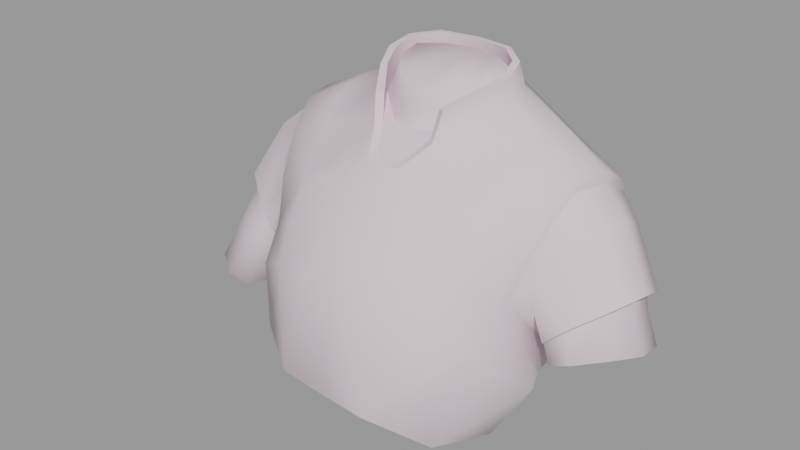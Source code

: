 # Source: heavygib006.blend  (saved by Blender 2.92.15; exported with 4.5.12 LTS)
import bpy
from mathutils import Matrix  # noqa: F401  (used for matrix-valued properties, if any)

bpy.ops.wm.read_factory_settings(use_empty=True)
scene = bpy.context.scene
scene.name = 'heavygib006.qc'

# ---- materials (node trees are filled in below, after node groups)
mat_hvyweapon_red_gib = bpy.data.materials.new('hvyweapon_red_gib')
mat_hvyweapon_red_gib.use_transparent_shadow = False
mat_hvyweapon_red_gib.diffuse_color = (0.7304, 0.6094, 0.6638, 1.0)
mat_phy = bpy.data.materials.new('  phy')
mat_phy.use_transparent_shadow = False
mat_phy.diffuse_color = (0.9277, 0.7669, 0.9546, 1.0)

# ---- material node trees

# ---- meshes
me_heavygib006_reference = bpy.data.meshes.new('heavygib006_reference')
me_heavygib006_reference.from_pydata([(-2.551, 0.8714, 65.89), (-2.728, -0.1122, 63.55), (-2.222, 0.2879, 63.64), (-3.088, 0.5092, 65.86), (0.01794, 1.317, 66.16), (-2.23, 2.375, 66.28), (0.01641, 1.191, 65.68), (-1.917, 1.169, 63.91), (0.01049, 0.3348, 63.78), (0.01263, 0.8395, 64.48), (-0.9624, 1.256, 64.56), (-1.99, 1.824, 65.34), (-3.381, 3.611, 66.73), (-4.059, 4.381, 66.99), (-3.612, 3.158, 65.84), (-4.519, 5.399, 67.31), (-5.038, 4.978, 65.81), (-5.074, 6.409, 66.41), (-4.239, 6.733, 67.81), (-3.168, 8.247, 66.51), (-2.46, 7.872, 67.91), (0.01688, 8.679, 66.38), (0.02229, 8.117, 68.02), (-4.244, 3.155, 64.91), (4.273, 3.237, 67.11), (5.647, 5.031, 67.72), (4.989, 5.061, 67.74), (4.824, 3.018, 66.98), (3.123, 0.5107, 65.84), (2.585, 0.8726, 65.88), (-5.137, 6.865, 68.36), (-5.602, 5.028, 67.76), (-4.945, 5.058, 67.78), (-4.683, 6.566, 68.42), (-3.221, 8.409, 68.66), (-3.032, 7.944, 68.67), (0.02386, 9.06, 68.58), (0.02407, 8.589, 68.6), (3.269, 8.411, 68.64), (3.081, 7.946, 68.65), (5.184, 6.867, 68.33), (4.731, 6.569, 68.39), (-4.784, 3.016, 67.01), (-4.232, 3.234, 67.14), (-12.22, 0.1547, 46.52), (-10.92, -1.842, 54.26), (-12.04, 0.9492, 47.52), (-2.453, -6.419, 56.69), (-2.566, -3.65, 60.48), (-7.065, -3.075, 59.34), (-6.518, -5.801, 56.05), (-10.43, -2.971, 54.21), (-6.106, -7.246, 53.58), (-10.26, -4.821, 51.32), (-8.983, -5.938, 46.48), (-11.55, -0.9206, 56.87), (-11.17, -1.543, 57.41), (-12.27, 0.926, 59.79), (-11.98, 0.7556, 60.62), (-12.76, 3.015, 61.61), (-12.63, 3.15, 62.35), (-13.5, 5.764, 61.64), (-13.37, 6.02, 62.44), (-9.067, 4.284, 64.22), (-9.61, 6.756, 64.27), (-5.848, 5.099, 66.03), (-5.63, 7.038, 66.45), (-4.99, 2.934, 65.18), (-8.513, 2.183, 63.57), (-7.886, 0.1919, 62.33), (-1.462, -2.249, 61.97), (0.004626, -2.594, 61.74), (0.001325, -3.717, 60.63), (1.472, -2.248, 61.96), (2.568, -3.648, 60.46), (2.748, -0.1109, 63.53), (7.898, 0.1957, 62.28), (8.532, 2.187, 63.52), (5.019, 2.936, 65.15), (5.881, 5.102, 65.99), (7.059, -3.071, 59.3), (12.76, 3.021, 61.53), (13.5, 5.77, 61.56), (13.37, 6.026, 62.36), (12.64, 3.157, 62.27), (9.631, 6.761, 64.21), (9.089, 4.288, 64.16), (5.665, 7.041, 66.41), (11.98, 0.7614, 60.54), (11.15, -1.538, 57.34), (6.492, -5.798, 56.01), (2.431, -6.417, 56.68), (-0.01017, -6.572, 56.85), (10.39, -2.966, 54.15), (2.507, -8.127, 54.32), (-0.01759, -8.108, 54.44), (-2.543, -8.128, 54.33), (12.26, 0.9319, 59.71), (11.53, -0.915, 56.79), (10.88, -1.837, 54.19), (11.95, 0.955, 47.45), (12.13, 0.1606, 46.45), (10.21, -4.816, 51.26), (6.064, -7.244, 53.54), (4.4, -9.995, 46.02), (0.8262, -10.02, 46.31), (-3.797, -9.5, 46.23), (9.48, -8.323, 44.94), (10.36, -2.445, 43.12), (-12.6, 2.746, 48.58), (-12.9, 2.595, 49.16), (-12.96, 7.225, 48.67), (-13.27, 9.318, 53.71), (-14.63, 8.415, 50.71), (-12.26, 7.879, 49.19), (-12.31, 1.656, 48.14), (-10.31, 8.17, 50.58), (-10.19, 5.934, 48.67), (-15.09, 8.224, 58.19), (-13.5, 8.595, 60.03), (-11.94, 9.844, 55.43), (-12.06, -0.4788, 55.69), (-12.46, -0.7442, 53.52), (-13.39, -0.952, 51.63), (-14.99, -0.6303, 53.13), (-13.35, 0.767, 57.9), (-15.04, 2.487, 59.67), (-15.84, 4.917, 59.7), (-17.92, 6.846, 54.12), (-17.54, 1.17, 54.91), (-18.6, 3.645, 55.38), (17.27, 6.493, 53.54), (17.58, 6.337, 52.47), (14.54, 8.164, 50.61), (17.93, 3.263, 53.61), (17.93, 3.443, 54.68), (16.83, 1.314, 54.23), (13.52, 6.009, 47.86), (12.93, 2.707, 49.24), (13.01, 6.981, 48.64), (13.36, 2.459, 48.49), (13.42, -0.8256, 51.52), (14.06, -1.072, 50.06), (14.92, -0.3594, 52.86), (15.83, -1.163, 50.83), (18.12, 0.6021, 51.32), (19.3, 2.699, 51.12), (18.8, 5.855, 50.2), (15.44, 7.459, 48.68), (2.02, 1.825, 65.33), (3.42, 3.612, 66.71), (3.645, 3.16, 65.82), (4.098, 4.383, 66.96), (2.266, 2.376, 66.26), (3.203, 8.249, 66.49), (2.504, 7.873, 67.9), (5.109, 6.412, 66.38), (4.283, 6.736, 67.79), (5.069, 4.98, 65.78), (4.56, 5.401, 67.28), (4.271, 3.157, 64.88), (1.938, 1.17, 63.9), (0.988, 1.256, 64.56), (4.283, 8.336, 66.61), (11.9, 9.85, 55.36), (10.24, 8.175, 50.52), (9.783, 8.976, 50.16), (11.59, 10.36, 55.73), (13.49, 8.601, 59.94), (13.27, 9.185, 60.43), (8.813, 9.761, 62.61), (4.392, 9.723, 63.27), (2.607, 8.889, 66.32), (0.01555, 9.125, 66.0), (0.008023, 9.763, 63.72), (-2.573, 8.888, 66.34), (-4.378, 9.721, 63.3), (-3.816, 10.8, 59.16), (-7.872, 10.98, 57.52), (-3.407, 9.614, 52.65), (-13.28, 9.178, 60.51), (-8.803, 9.757, 62.67), (-4.247, 8.334, 66.64), (-11.62, 10.36, 55.8), (-9.853, 8.971, 50.22), (-6.535, 9.462, 51.43), (-9.701, 6.155, 48.03), (-3.743, 7.414, 49.07), (-3.53, 4.075, 43.28), (-9.298, 3.717, 44.04), (-0.05668, 4.416, 43.26), (6.472, 9.465, 51.39), (7.847, 10.98, 57.47), (3.802, 10.8, 59.14), (-0.003908, 10.35, 60.07), (-0.02308, 9.271, 54.04), (-0.03229, 8.427, 51.12), (3.417, 4.077, 43.26), (3.665, 7.416, 49.05), (9.048, 2.914, 42.66), (9.618, 6.16, 47.97), (10.11, 5.938, 48.6), (3.352, 9.616, 52.63), (2.242, 0.2889, 63.62), (0.01015, 0.05665, 63.65), (1.202, -1.554, 62.25), (0.005683, -1.96, 62.11), (-1.19, -1.554, 62.25), (12.53, 2.752, 48.5), (12.23, 1.662, 48.06), (13.33, 0.7735, 57.81), (15.03, 2.494, 59.57), (12.03, -0.473, 55.61), (12.42, -0.7382, 53.44), (12.83, 2.602, 49.08), (13.33, -0.9455, 51.55), (14.95, -0.6231, 53.03), (17.5, 1.179, 54.8), (15.84, 4.925, 59.6), (18.57, 3.654, 55.26), (15.07, 8.231, 58.1), (17.87, 6.855, 54.0), (13.23, 9.324, 53.62), (14.57, 8.422, 50.62), (12.18, 7.885, 49.11), (12.88, 7.231, 48.58), (-14.61, 8.14, 50.71), (-13.6, 6.002, 47.95), (-15.52, 7.452, 48.78), (-13.09, 6.959, 48.73), (-14.13, -1.079, 50.15), (-17.89, -2.184, 46.44), (-16.1, -1.71, 45.69), (-15.89, -1.17, 50.93), (-19.95, -0.8175, 47.0), (-18.18, 0.5933, 51.44), (-19.36, 2.69, 51.24), (-20.8, 1.873, 47.22), (-20.59, 4.208, 46.68), (-18.87, 5.846, 50.33), (-17.26, 5.739, 45.11), (-15.12, 4.378, 45.25), (-17.64, 6.329, 52.59), (-17.97, 3.254, 53.73), (-16.87, 1.305, 54.34), (-14.97, -0.3666, 52.96), (-13.48, -0.8321, 51.6), (-13.01, 2.7, 49.32), (-13.44, 2.452, 48.58), (-15.07, 1.044, 45.71), (-17.32, 6.483, 53.65), (-17.97, 3.435, 54.79)], [], [(0, 1, 2), (0, 3, 1), (4, 5, 6), (7, 8, 9), (7, 9, 10), (6, 10, 9), (6, 11, 10), (11, 6, 5), (11, 5, 12), (13, 11, 12), (13, 14, 11), (15, 14, 13), (15, 16, 14), (15, 17, 16), (15, 18, 17), (18, 19, 17), (18, 20, 19), (20, 21, 19), (20, 22, 21), (10, 11, 7), (7, 11, 14), (14, 23, 7), (23, 14, 16), (24, 25, 26), (24, 27, 25), (24, 28, 27), (24, 29, 28), (30, 31, 32), (30, 32, 33), (34, 30, 33), (34, 33, 35), (36, 34, 35), (36, 35, 37), (37, 38, 36), (37, 39, 38), (39, 40, 38), (39, 41, 40), (41, 25, 40), (41, 26, 25), (42, 3, 0), (42, 0, 43), (32, 42, 43), (32, 31, 42), (44, 45, 46), (47, 48, 49), (47, 49, 50), (51, 50, 49), (51, 52, 50), (51, 53, 52), (52, 53, 54), (53, 44, 54), (44, 53, 51), (44, 51, 45), (55, 45, 51), (55, 51, 56), (56, 57, 55), (56, 58, 57), (59, 57, 58), (59, 58, 60), (60, 61, 59), (60, 62, 61), (63, 62, 60), (63, 64, 62), (65, 64, 63), (65, 66, 64), (58, 56, 49), (51, 49, 56), (67, 65, 63), (67, 63, 68), (60, 68, 63), (60, 58, 68), (69, 68, 58), (58, 49, 69), (49, 1, 69), (49, 48, 1), (48, 70, 1), (71, 70, 48), (71, 48, 72), (72, 73, 71), (72, 74, 73), (75, 73, 74), (76, 75, 74), (75, 76, 77), (75, 77, 78), (77, 79, 78), (67, 69, 1), (67, 68, 69), (76, 74, 80), (81, 82, 83), (81, 83, 84), (84, 83, 85), (84, 85, 86), (86, 85, 87), (86, 87, 79), (77, 86, 79), (86, 77, 88), (88, 77, 76), (76, 89, 88), (76, 80, 89), (89, 80, 90), (90, 80, 74), (90, 74, 91), (72, 91, 74), (72, 92, 91), (48, 92, 72), (48, 47, 92), (86, 88, 84), (89, 90, 93), (90, 91, 94), (92, 94, 91), (92, 95, 94), (47, 95, 92), (47, 96, 95), (52, 96, 47), (52, 47, 50), (84, 97, 81), (84, 88, 97), (98, 97, 88), (98, 88, 89), (89, 99, 98), (89, 93, 99), (100, 99, 93), (100, 93, 101), (93, 102, 101), (90, 102, 93), (90, 103, 102), (90, 94, 103), (103, 94, 104), (95, 104, 94), (95, 105, 104), (96, 105, 95), (96, 106, 105), (106, 96, 52), (52, 54, 106), (101, 107, 108), (101, 102, 107), (102, 104, 107), (102, 103, 104), (109, 110, 111), (112, 111, 113), (112, 114, 111), (109, 111, 114), (114, 115, 109), (114, 116, 115), (46, 115, 116), (46, 116, 117), (118, 61, 119), (120, 118, 119), (120, 112, 118), (116, 112, 120), (116, 114, 112), (121, 45, 55), (122, 45, 121), (115, 45, 122), (115, 122, 109), (110, 109, 122), (110, 122, 123), (121, 123, 122), (121, 124, 123), (121, 125, 124), (126, 124, 125), (126, 125, 57), (126, 57, 59), (61, 126, 59), (61, 127, 126), (118, 127, 61), (127, 118, 128), (118, 113, 128), (118, 112, 113), (55, 125, 121), (55, 57, 125), (46, 45, 115), (126, 129, 124), (126, 130, 129), (126, 127, 130), (127, 128, 130), (131, 132, 133), (131, 134, 132), (131, 135, 134), (135, 136, 134), (137, 138, 139), (137, 140, 138), (140, 141, 138), (140, 142, 141), (142, 143, 141), (142, 144, 143), (144, 136, 143), (144, 145, 136), (145, 134, 136), (145, 146, 134), (146, 132, 134), (146, 147, 132), (147, 133, 132), (147, 148, 133), (148, 139, 133), (148, 137, 139), (9, 149, 6), (150, 151, 152), (150, 149, 151), (153, 149, 150), (153, 6, 149), (6, 153, 4), (154, 21, 22), (154, 22, 155), (156, 154, 155), (156, 155, 157), (158, 156, 157), (158, 157, 159), (152, 158, 159), (152, 151, 158), (158, 151, 160), (161, 160, 151), (151, 149, 161), (161, 149, 162), (9, 162, 149), (162, 9, 8), (162, 8, 161), (85, 163, 87), (164, 165, 166), (164, 166, 167), (168, 164, 167), (168, 167, 169), (82, 168, 169), (82, 169, 83), (83, 169, 170), (83, 170, 85), (85, 170, 163), (171, 163, 170), (171, 172, 163), (171, 173, 172), (171, 174, 173), (175, 173, 174), (175, 174, 176), (177, 176, 174), (178, 176, 177), (179, 178, 177), (167, 170, 169), (64, 180, 62), (64, 181, 180), (180, 181, 178), (178, 181, 176), (181, 182, 176), (182, 175, 176), (66, 181, 64), (66, 182, 181), (62, 119, 61), (62, 180, 119), (180, 120, 119), (180, 183, 120), (180, 178, 183), (178, 184, 183), (178, 185, 184), (185, 186, 184), (179, 185, 178), (187, 185, 179), (185, 187, 186), (188, 186, 187), (188, 189, 186), (186, 189, 44), (46, 186, 44), (46, 117, 186), (184, 186, 117), (184, 117, 116), (183, 184, 116), (183, 116, 120), (190, 188, 187), (167, 166, 191), (167, 191, 192), (167, 192, 170), (193, 170, 192), (193, 171, 170), (194, 171, 193), (194, 174, 171), (177, 174, 194), (194, 179, 177), (194, 195, 179), (187, 179, 195), (187, 195, 196), (190, 187, 196), (196, 197, 190), (196, 198, 197), (198, 199, 197), (198, 200, 199), (101, 199, 200), (101, 200, 201), (101, 201, 100), (101, 108, 199), (193, 195, 194), (193, 202, 195), (196, 195, 202), (196, 202, 198), (202, 191, 198), (166, 198, 191), (166, 200, 198), (165, 200, 166), (165, 201, 200), (193, 191, 202), (193, 192, 191), (105, 107, 104), (105, 108, 107), (105, 199, 108), (105, 197, 199), (105, 190, 197), (105, 188, 190), (105, 189, 188), (105, 44, 189), (105, 54, 44), (105, 106, 54), (203, 28, 29), (203, 75, 28), (21, 39, 37), (21, 154, 39), (154, 41, 39), (154, 156, 41), (156, 26, 41), (156, 158, 26), (158, 24, 26), (158, 160, 24), (160, 29, 24), (160, 203, 29), (37, 19, 21), (37, 35, 19), (35, 17, 19), (35, 33, 17), (33, 16, 17), (33, 32, 16), (32, 23, 16), (32, 43, 23), (43, 2, 23), (43, 0, 2), (7, 204, 8), (7, 2, 204), (23, 2, 7), (161, 203, 160), (8, 203, 161), (8, 204, 203), (204, 205, 203), (204, 206, 205), (2, 206, 204), (2, 207, 206), (208, 99, 209), (209, 99, 100), (81, 210, 211), (81, 97, 210), (212, 210, 97), (212, 97, 98), (98, 99, 212), (212, 99, 213), (208, 213, 99), (213, 208, 214), (213, 214, 215), (213, 215, 216), (213, 216, 212), (216, 210, 212), (210, 216, 217), (210, 217, 211), (217, 218, 211), (81, 211, 218), (81, 218, 82), (168, 82, 218), (217, 219, 218), (219, 220, 218), (219, 221, 220), (168, 218, 220), (168, 220, 222), (221, 222, 220), (221, 223, 222), (223, 224, 222), (223, 225, 224), (224, 225, 214), (224, 214, 208), (208, 165, 224), (208, 209, 165), (201, 165, 209), (201, 209, 100), (168, 222, 164), (164, 222, 224), (164, 224, 165), (225, 138, 214), (225, 139, 138), (225, 133, 139), (225, 223, 133), (223, 131, 133), (223, 221, 131), (221, 135, 131), (221, 219, 135), (219, 136, 135), (219, 217, 136), (217, 143, 136), (217, 216, 143), (215, 143, 216), (215, 141, 143), (215, 138, 141), (215, 214, 138), (226, 227, 228), (226, 229, 227), (230, 231, 232), (230, 233, 231), (234, 231, 233), (234, 233, 235), (236, 234, 235), (236, 237, 234), (236, 238, 237), (236, 239, 238), (228, 238, 239), (228, 240, 238), (240, 228, 227), (240, 227, 241), (242, 226, 228), (242, 228, 239), (243, 242, 239), (243, 239, 236), (244, 243, 236), (244, 236, 235), (245, 244, 235), (245, 235, 233), (246, 245, 233), (246, 233, 230), (247, 246, 230), (247, 230, 248), (229, 247, 248), (229, 248, 227), (241, 227, 248), (241, 248, 249), (230, 249, 248), (230, 232, 249), (226, 242, 250), (242, 251, 250), (242, 243, 251), (243, 244, 251), (70, 2, 1), (70, 207, 2), (207, 70, 71), (207, 71, 206), (206, 71, 73), (206, 73, 205), (75, 205, 73), (75, 203, 205), (4, 12, 5), (4, 22, 12), (153, 22, 4), (153, 155, 22), (153, 150, 155), (152, 155, 150), (152, 157, 155), (152, 159, 157), (20, 12, 22), (18, 12, 20), (18, 13, 12), (18, 15, 13), (246, 247, 110), (246, 110, 123), (124, 246, 123), (124, 245, 246), (244, 245, 124), (244, 124, 129), (251, 244, 129), (251, 129, 130), (250, 251, 130), (250, 130, 128), (110, 247, 229), (110, 229, 111), (229, 113, 111), (229, 226, 113), (226, 128, 113), (226, 250, 128), (238, 234, 237), (238, 231, 234), (238, 232, 231), (238, 249, 232), (238, 241, 249), (238, 240, 241), (42, 31, 65), (42, 65, 67), (3, 42, 67), (3, 67, 1), (75, 27, 28), (75, 78, 27), (78, 25, 27), (78, 79, 25), (79, 40, 25), (79, 87, 40), (87, 38, 40), (87, 163, 38), (163, 172, 38), (172, 36, 38), (172, 173, 36), (34, 36, 173), (34, 173, 175), (34, 175, 182), (30, 34, 182), (30, 182, 66), (31, 30, 66), (31, 66, 65), (147, 137, 148), (147, 140, 137), (147, 142, 140), (147, 144, 142), (147, 145, 144), (147, 146, 145)])
me_heavygib006_reference.polygons.foreach_set('use_smooth', [True] * 500)
_k = set([(0, 2), (0, 3), (0, 43), (1, 3), (1, 70), (2, 23), (2, 207), (3, 42), (7, 8), (7, 23), (8, 161), (16, 17), (16, 23), (17, 19), (19, 21), (21, 154), (24, 26), (24, 29), (25, 27), (25, 40), (26, 41), (27, 28), (28, 29), (28, 75), (29, 203), (30, 31), (30, 34), (31, 42), (32, 33), (32, 43), (33, 35), (34, 36), (35, 37), (36, 38), (37, 39), (38, 40), (39, 41), (45, 46), (45, 55), (46, 117), (55, 57), (57, 59), (59, 61), (61, 119), (70, 71), (71, 73), (73, 75), (81, 82), (81, 97), (82, 168), (97, 98), (98, 99), (99, 100), (100, 201), (110, 111), (110, 123), (111, 113), (113, 128), (116, 117), (116, 120), (119, 120), (123, 124), (124, 129), (128, 130), (129, 130), (131, 133), (131, 135), (133, 139), (135, 136), (136, 143), (138, 139), (138, 141), (141, 143), (154, 156), (156, 158), (158, 160), (160, 161), (160, 203), (164, 165), (164, 168), (165, 201), (203, 205), (205, 206), (206, 207), (214, 215), (214, 225), (215, 216), (216, 217), (217, 219), (219, 221), (221, 223), (223, 225), (226, 229), (226, 250), (229, 247), (244, 245), (244, 251), (245, 246), (246, 247), (250, 251)])
me_heavygib006_reference.attributes.new('sharp_edge', 'BOOLEAN', 'EDGE').data.foreach_set('value', [ (min(e.vertices), max(e.vertices)) in _k for e in me_heavygib006_reference.edges])
_uv = me_heavygib006_reference.uv_layers.new(name='UVMap')
_uv.uv.foreach_set('vector', [0.2193, 0.5346, 0.2118, 0.5619, 0.2094, 0.5553, 0.2193, 0.5346, 0.2224, 0.54, 0.2118, 0.5619, 0.5885, 0.6149, 0.5682, 0.6425, 0.5867, 0.6054, 0.5639, 0.5853, 0.581, 0.5616, 0.5828, 0.58, 0.5639, 0.5853, 0.5828, 0.58, 0.5741, 0.5916, 0.5867, 0.6054, 0.5741, 0.5916, 0.5828, 0.58, 0.5867, 0.6054, 0.5679, 0.6184, 0.5741, 0.5916, 0.5679, 0.6184, 0.5867, 0.6054, 0.5682, 0.6425, 0.5679, 0.6184, 0.5682, 0.6425, 0.5565, 0.6708, 0.5479, 0.6912, 0.5679, 0.6184, 0.5565, 0.6708, 0.5479, 0.6912, 0.5523, 0.6513, 0.5679, 0.6184, 0.5356, 0.7077, 0.5523, 0.6513, 0.5479, 0.6912, 0.5356, 0.7077, 0.5337, 0.6783, 0.5523, 0.6513, 0.5356, 0.7077, 0.5219, 0.6938, 0.5337, 0.6783, 0.5356, 0.7077, 0.5224, 0.7313, 0.5219, 0.6938, 0.5224, 0.7313, 0.4986, 0.7262, 0.5219, 0.6938, 0.5224, 0.7313, 0.5053, 0.7603, 0.4986, 0.7262, 0.5053, 0.7603, 0.4732, 0.7679, 0.4986, 0.7262, 0.5053, 0.7603, 0.4846, 0.7972, 0.4732, 0.7679, 0.5741, 0.5916, 0.5679, 0.6184, 0.5639, 0.5853, 0.5639, 0.5853, 0.5679, 0.6184, 0.5523, 0.6513, 0.5523, 0.6513, 0.5435, 0.6379, 0.5639, 0.5853, 0.5435, 0.6379, 0.5523, 0.6513, 0.5337, 0.6783, 0.37, 0.5375, 0.3558, 0.5475, 0.3569, 0.538, 0.37, 0.5375, 0.3705, 0.5443, 0.3558, 0.5475, 0.37, 0.5375, 0.3909, 0.5374, 0.3705, 0.5443, 0.37, 0.5375, 0.3891, 0.5287, 0.3909, 0.5374, 0.2708, 0.5522, 0.2576, 0.5491, 0.2591, 0.5416, 0.2708, 0.5522, 0.2591, 0.5416, 0.2708, 0.5455, 0.2866, 0.554, 0.2708, 0.5522, 0.2708, 0.5455, 0.2866, 0.554, 0.2708, 0.5455, 0.2856, 0.5476, 0.3067, 0.5558, 0.2866, 0.554, 0.2856, 0.5476, 0.3067, 0.5558, 0.2856, 0.5476, 0.3067, 0.5494, 0.3067, 0.5494, 0.3269, 0.5533, 0.3067, 0.5558, 0.3067, 0.5494, 0.3277, 0.547, 0.3269, 0.5533, 0.3277, 0.547, 0.3426, 0.5511, 0.3269, 0.5533, 0.3277, 0.547, 0.3425, 0.5443, 0.3426, 0.5511, 0.3425, 0.5443, 0.3558, 0.5475, 0.3426, 0.5511, 0.3425, 0.5443, 0.3542, 0.5401, 0.3558, 0.5475, 0.2428, 0.5463, 0.2224, 0.54, 0.2241, 0.5313, 0.2428, 0.5463, 0.2241, 0.5313, 0.2433, 0.5395, 0.2564, 0.5395, 0.2428, 0.5463, 0.2433, 0.5395, 0.2564, 0.5395, 0.2576, 0.5491, 0.2428, 0.5463, 0.2191, 0.1641, 0.2527, 0.2363, 0.2179, 0.1799, 0.3156, 0.2334, 0.3143, 0.2882, 0.2867, 0.2791, 0.3156, 0.2334, 0.2867, 0.2791, 0.2913, 0.2301, 0.26, 0.2294, 0.2913, 0.2301, 0.2867, 0.2791, 0.26, 0.2294, 0.2937, 0.1967, 0.2913, 0.2301, 0.26, 0.2294, 0.262, 0.1874, 0.2937, 0.1967, 0.2937, 0.1967, 0.262, 0.1874, 0.2668, 0.1293, 0.262, 0.1874, 0.2191, 0.1641, 0.2668, 0.1293, 0.2191, 0.1641, 0.262, 0.1874, 0.26, 0.2294, 0.2191, 0.1641, 0.26, 0.2294, 0.2527, 0.2363, 0.253, 0.2699, 0.2527, 0.2363, 0.26, 0.2294, 0.253, 0.2699, 0.26, 0.2294, 0.2584, 0.2718, 0.2584, 0.2718, 0.2501, 0.3122, 0.253, 0.2699, 0.2584, 0.2718, 0.2541, 0.3188, 0.2501, 0.3122, 0.2459, 0.3464, 0.2501, 0.3122, 0.2541, 0.3188, 0.2459, 0.3464, 0.2541, 0.3188, 0.2487, 0.3534, 0.2487, 0.3534, 0.2352, 0.3771, 0.2459, 0.3464, 0.2487, 0.3534, 0.2387, 0.3846, 0.2352, 0.3771, 0.2684, 0.3819, 0.2387, 0.3846, 0.2487, 0.3534, 0.2684, 0.3819, 0.2603, 0.4098, 0.2387, 0.3846, 0.2871, 0.4061, 0.2603, 0.4098, 0.2684, 0.3819, 0.2871, 0.4061, 0.2849, 0.4304, 0.2603, 0.4098, 0.2541, 0.3188, 0.2584, 0.2718, 0.2867, 0.2791, 0.26, 0.2294, 0.2867, 0.2791, 0.2584, 0.2718, 0.2946, 0.3798, 0.2871, 0.4061, 0.2684, 0.3819, 0.2946, 0.3798, 0.2684, 0.3819, 0.2746, 0.357, 0.2487, 0.3534, 0.2746, 0.357, 0.2684, 0.3819, 0.2487, 0.3534, 0.2541, 0.3188, 0.2746, 0.357, 0.2796, 0.3302, 0.2746, 0.357, 0.2541, 0.3188, 0.2541, 0.3188, 0.2867, 0.2791, 0.2796, 0.3302, 0.2867, 0.2791, 0.3107, 0.3423, 0.2796, 0.3302, 0.2867, 0.2791, 0.3143, 0.2882, 0.3107, 0.3423, 0.3143, 0.2882, 0.3207, 0.3126, 0.3107, 0.3423, 0.3295, 0.3079, 0.3207, 0.3126, 0.3143, 0.2882, 0.3295, 0.3079, 0.3143, 0.2882, 0.3296, 0.2895, 0.3296, 0.2895, 0.3382, 0.3128, 0.3295, 0.3079, 0.3296, 0.2895, 0.3449, 0.2886, 0.3382, 0.3128, 0.3482, 0.3428, 0.3382, 0.3128, 0.3449, 0.2886, 0.3794, 0.3314, 0.3482, 0.3428, 0.3449, 0.2886, 0.3482, 0.3428, 0.3794, 0.3314, 0.3843, 0.3584, 0.3482, 0.3428, 0.3843, 0.3584, 0.3642, 0.3809, 0.3843, 0.3584, 0.3717, 0.4073, 0.3642, 0.3809, 0.2946, 0.3798, 0.2796, 0.3302, 0.3107, 0.3423, 0.2946, 0.3798, 0.2746, 0.357, 0.2796, 0.3302, 0.3794, 0.3314, 0.3449, 0.2886, 0.3725, 0.2802, 0.4131, 0.3481, 0.4237, 0.3789, 0.4202, 0.3864, 0.4131, 0.3481, 0.4202, 0.3864, 0.4103, 0.3551, 0.4103, 0.3551, 0.4202, 0.3864, 0.3985, 0.4113, 0.4103, 0.3551, 0.3985, 0.4113, 0.3905, 0.3834, 0.3905, 0.3834, 0.3985, 0.4113, 0.3739, 0.4317, 0.3905, 0.3834, 0.3739, 0.4317, 0.3717, 0.4073, 0.3843, 0.3584, 0.3905, 0.3834, 0.3717, 0.4073, 0.3905, 0.3834, 0.3843, 0.3584, 0.4049, 0.3204, 0.4049, 0.3204, 0.3843, 0.3584, 0.3794, 0.3314, 0.3794, 0.3314, 0.4009, 0.2735, 0.4049, 0.3204, 0.3794, 0.3314, 0.3725, 0.2802, 0.4009, 0.2735, 0.4009, 0.2735, 0.3725, 0.2802, 0.3682, 0.2311, 0.3682, 0.2311, 0.3725, 0.2802, 0.3449, 0.2886, 0.3682, 0.2311, 0.3449, 0.2886, 0.3439, 0.2338, 0.3296, 0.2895, 0.3439, 0.2338, 0.3449, 0.2886, 0.3296, 0.2895, 0.3297, 0.2344, 0.3439, 0.2338, 0.3143, 0.2882, 0.3297, 0.2344, 0.3296, 0.2895, 0.3143, 0.2882, 0.3156, 0.2334, 0.3297, 0.2344, 0.3905, 0.3834, 0.4049, 0.3204, 0.4103, 0.3551, 0.4009, 0.2735, 0.3682, 0.2311, 0.3995, 0.2311, 0.3682, 0.2311, 0.3439, 0.2338, 0.3442, 0.2003, 0.3297, 0.2344, 0.3442, 0.2003, 0.3439, 0.2338, 0.3297, 0.2344, 0.3298, 0.2013, 0.3442, 0.2003, 0.3156, 0.2334, 0.3298, 0.2013, 0.3297, 0.2344, 0.3156, 0.2334, 0.3154, 0.1999, 0.3298, 0.2013, 0.2937, 0.1967, 0.3154, 0.1999, 0.3156, 0.2334, 0.2937, 0.1967, 0.3156, 0.2334, 0.2913, 0.2301, 0.4103, 0.3551, 0.409, 0.3139, 0.4131, 0.3481, 0.4103, 0.3551, 0.4049, 0.3204, 0.409, 0.3139, 0.4063, 0.2717, 0.409, 0.3139, 0.4049, 0.3204, 0.4063, 0.2717, 0.4049, 0.3204, 0.4009, 0.2735, 0.4009, 0.2735, 0.4067, 0.2382, 0.4063, 0.2717, 0.4009, 0.2735, 0.3995, 0.2311, 0.4067, 0.2382, 0.442, 0.1829, 0.4067, 0.2382, 0.3995, 0.2311, 0.442, 0.1829, 0.3995, 0.2311, 0.4408, 0.1671, 0.3995, 0.2311, 0.3978, 0.1891, 0.4408, 0.1671, 0.3682, 0.2311, 0.3978, 0.1891, 0.3995, 0.2311, 0.3682, 0.2311, 0.366, 0.1976, 0.3978, 0.1891, 0.3682, 0.2311, 0.3442, 0.2003, 0.366, 0.1976, 0.366, 0.1976, 0.3442, 0.2003, 0.357, 0.102, 0.3298, 0.2013, 0.357, 0.102, 0.3442, 0.2003, 0.3298, 0.2013, 0.3302, 0.1032, 0.357, 0.102, 0.3154, 0.1999, 0.3302, 0.1032, 0.3298, 0.2013, 0.3154, 0.1999, 0.3033, 0.1013, 0.3302, 0.1032, 0.3033, 0.1013, 0.3154, 0.1999, 0.2937, 0.1967, 0.2937, 0.1967, 0.2668, 0.1293, 0.3033, 0.1013, 0.4408, 0.1671, 0.3912, 0.1022, 0.4371, 0.1084, 0.4408, 0.1671, 0.3978, 0.1891, 0.3912, 0.1022, 0.3978, 0.1891, 0.357, 0.102, 0.3912, 0.1022, 0.3978, 0.1891, 0.366, 0.1976, 0.357, 0.102, 0.6831, 0.5248, 0.6816, 0.5157, 0.716, 0.5092, 0.7524, 0.5225, 0.716, 0.5092, 0.7339, 0.4952, 0.7524, 0.5225, 0.7201, 0.5217, 0.716, 0.5092, 0.6831, 0.5248, 0.716, 0.5092, 0.7201, 0.5217, 0.7201, 0.5217, 0.6749, 0.5333, 0.6831, 0.5248, 0.7201, 0.5217, 0.7264, 0.5511, 0.6749, 0.5333, 0.6691, 0.5401, 0.6749, 0.5333, 0.7264, 0.5511, 0.6691, 0.5401, 0.7264, 0.5511, 0.7069, 0.562, 0.7844, 0.502, 0.8167, 0.492, 0.7963, 0.5233, 0.7628, 0.5445, 0.7844, 0.502, 0.7963, 0.5233, 0.7628, 0.5445, 0.7524, 0.5225, 0.7844, 0.502, 0.7264, 0.5511, 0.7524, 0.5225, 0.7628, 0.5445, 0.7264, 0.5511, 0.7201, 0.5217, 0.7524, 0.5225, 0.8245, 0.3584, 0.8327, 0.3358, 0.8329, 0.3691, 0.8165, 0.3333, 0.8327, 0.3358, 0.8245, 0.3584, 0.814, 0.2483, 0.8327, 0.3358, 0.8165, 0.3333, 0.814, 0.2483, 0.8165, 0.3333, 0.8084, 0.25, 0.8046, 0.2497, 0.8084, 0.25, 0.8165, 0.3333, 0.8046, 0.2497, 0.8165, 0.3333, 0.8066, 0.3129, 0.8245, 0.3584, 0.8066, 0.3129, 0.8165, 0.3333, 0.8245, 0.3584, 0.7998, 0.3402, 0.8066, 0.3129, 0.8245, 0.3584, 0.8215, 0.3959, 0.7998, 0.3402, 0.8142, 0.4335, 0.7998, 0.3402, 0.8215, 0.3959, 0.8142, 0.4335, 0.8215, 0.3959, 0.8333, 0.4149, 0.8142, 0.4335, 0.8333, 0.4149, 0.8306, 0.4549, 0.8167, 0.492, 0.8142, 0.4335, 0.8306, 0.4549, 0.8167, 0.492, 0.8027, 0.4623, 0.8142, 0.4335, 0.7844, 0.502, 0.8027, 0.4623, 0.8167, 0.492, 0.8027, 0.4623, 0.7844, 0.502, 0.7598, 0.4516, 0.7844, 0.502, 0.7339, 0.4952, 0.7598, 0.4516, 0.7844, 0.502, 0.7524, 0.5225, 0.7339, 0.4952, 0.8329, 0.3691, 0.8215, 0.3959, 0.8245, 0.3584, 0.8329, 0.3691, 0.8333, 0.4149, 0.8215, 0.3959, 0.8178, 0.2372, 0.8327, 0.3358, 0.814, 0.2483, 0.8142, 0.4335, 0.7874, 0.3815, 0.7998, 0.3402, 0.8142, 0.4335, 0.7765, 0.414, 0.7874, 0.3815, 0.8142, 0.4335, 0.8027, 0.4623, 0.7765, 0.414, 0.8027, 0.4623, 0.7598, 0.4516, 0.7765, 0.414, 0.8906, 0.9974, 0.8915, 0.9846, 0.9156, 0.9872, 0.8906, 0.9974, 0.8705, 0.9846, 0.8915, 0.9846, 0.8906, 0.9974, 0.8701, 0.9979, 0.8705, 0.9846, 0.8701, 0.9979, 0.8574, 0.9909, 0.8705, 0.9846, 0.7889, 0.9611, 0.8097, 0.9662, 0.7849, 0.9733, 0.7889, 0.9611, 0.8098, 0.9568, 0.8097, 0.9662, 0.8098, 0.9568, 0.8332, 0.9738, 0.8097, 0.9662, 0.8098, 0.9568, 0.8326, 0.956, 0.8332, 0.9738, 0.8326, 0.956, 0.8433, 0.981, 0.8332, 0.9738, 0.8326, 0.956, 0.8428, 0.9532, 0.8433, 0.981, 0.8428, 0.9532, 0.8574, 0.9909, 0.8433, 0.981, 0.8428, 0.9532, 0.8585, 0.9509, 0.8574, 0.9909, 0.8585, 0.9509, 0.8705, 0.9846, 0.8574, 0.9909, 0.8585, 0.9509, 0.8721, 0.9504, 0.8705, 0.9846, 0.8721, 0.9504, 0.8915, 0.9846, 0.8705, 0.9846, 0.8721, 0.9504, 0.8922, 0.9545, 0.8915, 0.9846, 0.8922, 0.9545, 0.9156, 0.9872, 0.8915, 0.9846, 0.8922, 0.9545, 0.9153, 0.9617, 0.9156, 0.9872, 0.9153, 0.9617, 0.9298, 0.9692, 0.9156, 0.9872, 0.9153, 0.9617, 0.9304, 0.9536, 0.9298, 0.9692, 0.6712, 0.58, 0.6862, 0.6184, 0.6673, 0.6054, 0.6976, 0.6708, 0.7018, 0.6513, 0.7062, 0.6912, 0.6976, 0.6708, 0.6862, 0.6184, 0.7018, 0.6513, 0.6859, 0.6425, 0.6862, 0.6184, 0.6976, 0.6708, 0.6859, 0.6425, 0.6673, 0.6054, 0.6862, 0.6184, 0.6673, 0.6054, 0.6859, 0.6425, 0.6655, 0.6149, 0.7554, 0.7262, 0.7809, 0.7679, 0.7694, 0.7972, 0.7554, 0.7262, 0.7694, 0.7972, 0.7488, 0.7603, 0.7321, 0.6938, 0.7554, 0.7262, 0.7488, 0.7603, 0.7321, 0.6938, 0.7488, 0.7603, 0.7316, 0.7313, 0.7203, 0.6783, 0.7321, 0.6938, 0.7316, 0.7313, 0.7203, 0.6783, 0.7316, 0.7313, 0.7185, 0.7077, 0.7062, 0.6912, 0.7203, 0.6783, 0.7185, 0.7077, 0.7062, 0.6912, 0.7018, 0.6513, 0.7203, 0.6783, 0.7203, 0.6783, 0.7018, 0.6513, 0.7106, 0.6379, 0.6901, 0.5853, 0.7106, 0.6379, 0.7018, 0.6513, 0.7018, 0.6513, 0.6862, 0.6184, 0.6901, 0.5853, 0.6901, 0.5853, 0.6862, 0.6184, 0.6799, 0.5916, 0.6712, 0.58, 0.6799, 0.5916, 0.6862, 0.6184, 0.6799, 0.5916, 0.6712, 0.58, 0.6731, 0.5616, 0.6799, 0.5916, 0.6731, 0.5616, 0.6901, 0.5853, 0.03459, 0.4727, 0.07633, 0.4877, 0.06344, 0.4991, 0.02391, 0.3286, 0.03075, 0.2581, 0.03971, 0.2572, 0.02391, 0.3286, 0.03971, 0.2572, 0.02787, 0.3343, 0.01086, 0.3961, 0.02391, 0.3286, 0.02787, 0.3343, 0.01086, 0.3961, 0.02787, 0.3343, 0.01555, 0.4007, 0.001521, 0.4444, 0.01086, 0.3961, 0.01555, 0.4007, 0.001521, 0.4444, 0.01555, 0.4007, 0.006816, 0.4506, 0.006816, 0.4506, 0.01555, 0.4007, 0.04682, 0.4282, 0.006816, 0.4506, 0.04682, 0.4282, 0.03459, 0.4727, 0.03459, 0.4727, 0.04682, 0.4282, 0.07633, 0.4877, 0.07713, 0.4365, 0.07633, 0.4877, 0.04682, 0.4282, 0.07713, 0.4365, 0.08876, 0.4801, 0.07633, 0.4877, 0.07713, 0.4365, 0.1064, 0.4748, 0.08876, 0.4801, 0.07713, 0.4365, 0.1065, 0.4413, 0.1064, 0.4748, 0.1239, 0.4807, 0.1064, 0.4748, 0.1065, 0.4413, 0.1239, 0.4807, 0.1065, 0.4413, 0.136, 0.4375, 0.1327, 0.3786, 0.136, 0.4375, 0.1065, 0.4413, 0.1602, 0.3585, 0.136, 0.4375, 0.1327, 0.3786, 0.1306, 0.29, 0.1602, 0.3585, 0.1327, 0.3786, 0.02787, 0.3343, 0.04682, 0.4282, 0.01555, 0.4007, 0.1781, 0.4753, 0.1978, 0.404, 0.206, 0.4544, 0.1781, 0.4753, 0.1663, 0.4303, 0.1978, 0.404, 0.1978, 0.404, 0.1663, 0.4303, 0.1602, 0.3585, 0.1602, 0.3585, 0.1663, 0.4303, 0.136, 0.4375, 0.1663, 0.4303, 0.1362, 0.4887, 0.136, 0.4375, 0.1362, 0.4887, 0.1239, 0.4807, 0.136, 0.4375, 0.149, 0.5006, 0.1663, 0.4303, 0.1781, 0.4753, 0.149, 0.5006, 0.1362, 0.4887, 0.1663, 0.4303, 0.206, 0.4544, 0.2025, 0.3996, 0.2114, 0.4484, 0.206, 0.4544, 0.1978, 0.404, 0.2025, 0.3996, 0.1978, 0.404, 0.1901, 0.3335, 0.2025, 0.3996, 0.1978, 0.404, 0.1861, 0.3371, 0.1901, 0.3335, 0.1978, 0.404, 0.1602, 0.3585, 0.1861, 0.3371, 0.1602, 0.3585, 0.175, 0.2594, 0.1861, 0.3371, 0.1602, 0.3585, 0.1522, 0.2751, 0.175, 0.2594, 0.1522, 0.2751, 0.1739, 0.2109, 0.175, 0.2594, 0.1306, 0.29, 0.1522, 0.2751, 0.1602, 0.3585, 0.1329, 0.2334, 0.1522, 0.2751, 0.1306, 0.29, 0.1522, 0.2751, 0.1329, 0.2334, 0.1739, 0.2109, 0.1315, 0.143, 0.1739, 0.2109, 0.1329, 0.2334, 0.1315, 0.143, 0.1712, 0.1488, 0.1739, 0.2109, 0.1739, 0.2109, 0.1712, 0.1488, 0.2098, 0.1471, 0.2091, 0.1645, 0.1739, 0.2109, 0.2098, 0.1471, 0.2091, 0.1645, 0.179, 0.2141, 0.1739, 0.2109, 0.175, 0.2594, 0.1739, 0.2109, 0.179, 0.2141, 0.175, 0.2594, 0.179, 0.2141, 0.1819, 0.257, 0.1861, 0.3371, 0.175, 0.2594, 0.1819, 0.257, 0.1861, 0.3371, 0.1819, 0.257, 0.1891, 0.3294, 0.1077, 0.145, 0.1315, 0.143, 0.1329, 0.2334, 0.02787, 0.3343, 0.03971, 0.2572, 0.06236, 0.2736, 0.02787, 0.3343, 0.06236, 0.2736, 0.05357, 0.3566, 0.02787, 0.3343, 0.05357, 0.3566, 0.04682, 0.4282, 0.08095, 0.3777, 0.04682, 0.4282, 0.05357, 0.3566, 0.08095, 0.3777, 0.07713, 0.4365, 0.04682, 0.4282, 0.1068, 0.3897, 0.07713, 0.4365, 0.08095, 0.3777, 0.1068, 0.3897, 0.1065, 0.4413, 0.07713, 0.4365, 0.1327, 0.3786, 0.1065, 0.4413, 0.1068, 0.3897, 0.1068, 0.3897, 0.1306, 0.29, 0.1327, 0.3786, 0.1068, 0.3897, 0.1072, 0.3058, 0.1306, 0.29, 0.1329, 0.2334, 0.1306, 0.29, 0.1072, 0.3058, 0.1329, 0.2334, 0.1072, 0.3058, 0.1073, 0.2639, 0.1077, 0.145, 0.1329, 0.2334, 0.1073, 0.2639, 0.1073, 0.2639, 0.08394, 0.1423, 0.1077, 0.145, 0.1073, 0.2639, 0.08202, 0.2327, 0.08394, 0.1423, 0.08202, 0.2327, 0.04521, 0.1265, 0.08394, 0.1423, 0.08202, 0.2327, 0.04115, 0.2089, 0.04521, 0.1265, 0.005555, 0.1445, 0.04521, 0.1265, 0.04115, 0.2089, 0.005555, 0.1445, 0.04115, 0.2089, 0.03598, 0.2118, 0.005555, 0.1445, 0.03598, 0.2118, 0.005978, 0.162, 0.005555, 0.1445, 0.004749, 0.08452, 0.04521, 0.1265, 0.08095, 0.3777, 0.1072, 0.3058, 0.1068, 0.3897, 0.08095, 0.3777, 0.08385, 0.2892, 0.1072, 0.3058, 0.1073, 0.2639, 0.1072, 0.3058, 0.08385, 0.2892, 0.1073, 0.2639, 0.08385, 0.2892, 0.08202, 0.2327, 0.08385, 0.2892, 0.06236, 0.2736, 0.08202, 0.2327, 0.03971, 0.2572, 0.08202, 0.2327, 0.06236, 0.2736, 0.03971, 0.2572, 0.04115, 0.2089, 0.08202, 0.2327, 0.03284, 0.2525, 0.04115, 0.2089, 0.03971, 0.2572, 0.03284, 0.2525, 0.03598, 0.2118, 0.04115, 0.2089, 0.08095, 0.3777, 0.06236, 0.2736, 0.08385, 0.2892, 0.08095, 0.3777, 0.05357, 0.3566, 0.06236, 0.2736, 0.5816, 0.2349, 0.618, 0.1799, 0.5907, 0.2105, 0.5816, 0.2349, 0.6702, 0.1883, 0.618, 0.1799, 0.5816, 0.2349, 0.7105, 0.2108, 0.6702, 0.1883, 0.5816, 0.2349, 0.7054, 0.2523, 0.7105, 0.2108, 0.5816, 0.2349, 0.7, 0.2768, 0.7054, 0.2523, 0.5816, 0.2349, 0.6892, 0.2996, 0.7, 0.2768, 0.5816, 0.2349, 0.6714, 0.3382, 0.6892, 0.2996, 0.5816, 0.2349, 0.6313, 0.3498, 0.6714, 0.3382, 0.5816, 0.2349, 0.5908, 0.3121, 0.6313, 0.3498, 0.5816, 0.2349, 0.5752, 0.2677, 0.5908, 0.3121, 0.4041, 0.5523, 0.3909, 0.5374, 0.3939, 0.5319, 0.4041, 0.5523, 0.4016, 0.5589, 0.3909, 0.5374, 0.3077, 0.4882, 0.3301, 0.5232, 0.3077, 0.5211, 0.3077, 0.4882, 0.3305, 0.4906, 0.3301, 0.5232, 0.3305, 0.4906, 0.3462, 0.5232, 0.3301, 0.5232, 0.3305, 0.4906, 0.3499, 0.494, 0.3462, 0.5232, 0.3499, 0.494, 0.3587, 0.5178, 0.3462, 0.5232, 0.3499, 0.494, 0.3609, 0.4891, 0.3587, 0.5178, 0.3609, 0.4891, 0.3744, 0.5134, 0.3587, 0.5178, 0.3609, 0.4891, 0.3767, 0.4812, 0.3744, 0.5134, 0.3767, 0.4812, 0.3976, 0.5023, 0.3744, 0.5134, 0.3767, 0.4812, 0.4046, 0.4714, 0.3976, 0.5023, 0.3077, 0.5211, 0.2849, 0.4906, 0.3077, 0.4882, 0.3077, 0.5211, 0.2853, 0.5232, 0.2849, 0.4906, 0.2853, 0.5232, 0.2655, 0.494, 0.2849, 0.4906, 0.2853, 0.5232, 0.2692, 0.5232, 0.2655, 0.494, 0.2692, 0.5232, 0.2545, 0.4891, 0.2655, 0.494, 0.2692, 0.5232, 0.2567, 0.5178, 0.2545, 0.4891, 0.2567, 0.5178, 0.2387, 0.4812, 0.2545, 0.4891, 0.2567, 0.5178, 0.241, 0.5134, 0.2387, 0.4812, 0.241, 0.5134, 0.2107, 0.4714, 0.2387, 0.4812, 0.241, 0.5134, 0.2178, 0.5023, 0.2107, 0.4714, 0.3133, 0.4116, 0.3302, 0.3942, 0.3302, 0.3988, 0.3133, 0.4116, 0.3108, 0.3972, 0.3302, 0.3942, 0.2932, 0.4454, 0.3108, 0.3972, 0.3133, 0.4116, 0.347, 0.4116, 0.3495, 0.3972, 0.3671, 0.4454, 0.3302, 0.3988, 0.3495, 0.3972, 0.347, 0.4116, 0.3302, 0.3988, 0.3302, 0.3942, 0.3495, 0.3972, 0.3302, 0.3942, 0.3406, 0.3625, 0.3495, 0.3972, 0.3302, 0.3942, 0.3302, 0.3563, 0.3406, 0.3625, 0.3108, 0.3972, 0.3302, 0.3563, 0.3302, 0.3942, 0.3108, 0.3972, 0.3197, 0.3625, 0.3302, 0.3563, 0.519, 0.3782, 0.534, 0.4723, 0.5145, 0.3853, 0.5145, 0.3853, 0.534, 0.4723, 0.5079, 0.3834, 0.5791, 0.55, 0.5636, 0.4966, 0.5824, 0.5114, 0.5791, 0.55, 0.5626, 0.5267, 0.5636, 0.4966, 0.5478, 0.4755, 0.5636, 0.4966, 0.5626, 0.5267, 0.5478, 0.4755, 0.5626, 0.5267, 0.546, 0.4951, 0.546, 0.4951, 0.534, 0.4723, 0.5478, 0.4755, 0.5478, 0.4755, 0.534, 0.4723, 0.544, 0.4467, 0.519, 0.3782, 0.544, 0.4467, 0.534, 0.4723, 0.544, 0.4467, 0.519, 0.3782, 0.5214, 0.3725, 0.544, 0.4467, 0.5214, 0.3725, 0.5433, 0.4184, 0.544, 0.4467, 0.5433, 0.4184, 0.5579, 0.4269, 0.544, 0.4467, 0.5579, 0.4269, 0.5478, 0.4755, 0.5579, 0.4269, 0.5636, 0.4966, 0.5478, 0.4755, 0.5636, 0.4966, 0.5579, 0.4269, 0.5815, 0.4367, 0.5636, 0.4966, 0.5815, 0.4367, 0.5824, 0.5114, 0.5815, 0.4367, 0.6007, 0.5141, 0.5824, 0.5114, 0.5791, 0.55, 0.5824, 0.5114, 0.6007, 0.5141, 0.5791, 0.55, 0.6007, 0.5141, 0.6022, 0.5547, 0.6275, 0.546, 0.6022, 0.5547, 0.6007, 0.5141, 0.5815, 0.4367, 0.6008, 0.4428, 0.6007, 0.5141, 0.6008, 0.4428, 0.6277, 0.5141, 0.6007, 0.5141, 0.6008, 0.4428, 0.626, 0.4438, 0.6277, 0.5141, 0.6275, 0.546, 0.6007, 0.5141, 0.6277, 0.5141, 0.6275, 0.546, 0.6277, 0.5141, 0.657, 0.481, 0.626, 0.4438, 0.657, 0.481, 0.6277, 0.5141, 0.626, 0.4438, 0.6595, 0.4353, 0.657, 0.481, 0.6595, 0.4353, 0.6787, 0.433, 0.657, 0.481, 0.6595, 0.4353, 0.6768, 0.4186, 0.6787, 0.433, 0.6787, 0.433, 0.6768, 0.4186, 0.7026, 0.3724, 0.6787, 0.433, 0.7026, 0.3724, 0.7049, 0.3808, 0.7049, 0.3808, 0.6852, 0.4623, 0.6787, 0.433, 0.7049, 0.3808, 0.7136, 0.3745, 0.6852, 0.4623, 0.7024, 0.441, 0.6852, 0.4623, 0.7136, 0.3745, 0.7024, 0.441, 0.7136, 0.3745, 0.72, 0.3706, 0.6275, 0.546, 0.657, 0.481, 0.6581, 0.5112, 0.6581, 0.5112, 0.657, 0.481, 0.6787, 0.433, 0.6581, 0.5112, 0.6787, 0.433, 0.6852, 0.4623, 0.6768, 0.4186, 0.7007, 0.3698, 0.7026, 0.3724, 0.6768, 0.4186, 0.6759, 0.4137, 0.7007, 0.3698, 0.6768, 0.4186, 0.6593, 0.4297, 0.6759, 0.4137, 0.6768, 0.4186, 0.6595, 0.4353, 0.6593, 0.4297, 0.6595, 0.4353, 0.6294, 0.4336, 0.6593, 0.4297, 0.6595, 0.4353, 0.626, 0.4438, 0.6294, 0.4336, 0.626, 0.4438, 0.5989, 0.4318, 0.6242, 0.4326, 0.626, 0.4438, 0.6008, 0.4428, 0.5989, 0.4318, 0.6008, 0.4428, 0.5795, 0.4266, 0.5989, 0.4318, 0.6008, 0.4428, 0.5815, 0.4367, 0.5795, 0.4266, 0.5815, 0.4367, 0.5586, 0.4224, 0.5795, 0.4266, 0.5815, 0.4367, 0.5579, 0.4269, 0.5586, 0.4224, 0.5433, 0.4184, 0.5586, 0.4224, 0.5579, 0.4269, 0.5433, 0.4184, 0.5447, 0.4144, 0.5586, 0.4224, 0.5433, 0.4184, 0.5243, 0.3715, 0.5447, 0.4144, 0.5433, 0.4184, 0.5214, 0.3725, 0.5243, 0.3715, 0.8607, 0.4971, 0.8449, 0.4652, 0.8602, 0.4716, 0.8607, 0.4971, 0.846, 0.4808, 0.8449, 0.4652, 0.9426, 0.4561, 0.9326, 0.3986, 0.9433, 0.4021, 0.9426, 0.4561, 0.9323, 0.4546, 0.9326, 0.3986, 0.9173, 0.3956, 0.9326, 0.3986, 0.9323, 0.4546, 0.9173, 0.3956, 0.9323, 0.4546, 0.9166, 0.454, 0.9031, 0.4551, 0.9173, 0.3956, 0.9166, 0.454, 0.9031, 0.4551, 0.9, 0.405, 0.9173, 0.3956, 0.9031, 0.4551, 0.8836, 0.4123, 0.9, 0.405, 0.9031, 0.4551, 0.8831, 0.4617, 0.8836, 0.4123, 0.8602, 0.4716, 0.8836, 0.4123, 0.8831, 0.4617, 0.8602, 0.4716, 0.8596, 0.4215, 0.8836, 0.4123, 0.8596, 0.4215, 0.8602, 0.4716, 0.8449, 0.4652, 0.8596, 0.4215, 0.8449, 0.4652, 0.8449, 0.4254, 0.8847, 0.4916, 0.8607, 0.4971, 0.8602, 0.4716, 0.8847, 0.4916, 0.8602, 0.4716, 0.8831, 0.4617, 0.9057, 0.4891, 0.8847, 0.4916, 0.8831, 0.4617, 0.9057, 0.4891, 0.8831, 0.4617, 0.9031, 0.4551, 0.9189, 0.4939, 0.9057, 0.4891, 0.9031, 0.4551, 0.9189, 0.4939, 0.9031, 0.4551, 0.9166, 0.454, 0.9327, 0.4824, 0.9189, 0.4939, 0.9166, 0.454, 0.9327, 0.4824, 0.9166, 0.454, 0.9323, 0.4546, 0.9425, 0.474, 0.9327, 0.4824, 0.9323, 0.4546, 0.9425, 0.474, 0.9323, 0.4546, 0.9426, 0.4561, 0.9658, 0.4636, 0.9425, 0.474, 0.9426, 0.4561, 0.9658, 0.4636, 0.9426, 0.4561, 0.9655, 0.4543, 0.9908, 0.4678, 0.9658, 0.4636, 0.9655, 0.4543, 0.9908, 0.4678, 0.9655, 0.4543, 0.9864, 0.4561, 0.9811, 0.4206, 0.9864, 0.4561, 0.9655, 0.4543, 0.9811, 0.4206, 0.9655, 0.4543, 0.9613, 0.4152, 0.9426, 0.4561, 0.9613, 0.4152, 0.9655, 0.4543, 0.9426, 0.4561, 0.9433, 0.4021, 0.9613, 0.4152, 0.8607, 0.4971, 0.8847, 0.4916, 0.886, 0.5042, 0.8847, 0.4916, 0.9064, 0.5023, 0.886, 0.5042, 0.8847, 0.4916, 0.9057, 0.4891, 0.9064, 0.5023, 0.9057, 0.4891, 0.9189, 0.4939, 0.9064, 0.5023, 0.3207, 0.3126, 0.3138, 0.3477, 0.3107, 0.3423, 0.3207, 0.3126, 0.3222, 0.3221, 0.3138, 0.3477, 0.3222, 0.3221, 0.3207, 0.3126, 0.3295, 0.3079, 0.3222, 0.3221, 0.3295, 0.3079, 0.3295, 0.3169, 0.3295, 0.3169, 0.3295, 0.3079, 0.3382, 0.3128, 0.3295, 0.3169, 0.3382, 0.3128, 0.3368, 0.3223, 0.3482, 0.3428, 0.3368, 0.3223, 0.3382, 0.3128, 0.3482, 0.3428, 0.3451, 0.348, 0.3368, 0.3223, 0.6254, 0.597, 0.5863, 0.6263, 0.5996, 0.6101, 0.6254, 0.597, 0.6251, 0.6847, 0.5863, 0.6263, 0.6511, 0.6103, 0.6251, 0.6847, 0.6254, 0.597, 0.6511, 0.6103, 0.6535, 0.6815, 0.6251, 0.6847, 0.6511, 0.6103, 0.6643, 0.6266, 0.6535, 0.6815, 0.672, 0.6366, 0.6535, 0.6815, 0.6643, 0.6266, 0.672, 0.6366, 0.674, 0.6675, 0.6535, 0.6815, 0.672, 0.6366, 0.6772, 0.6499, 0.674, 0.6675, 0.5966, 0.6813, 0.5863, 0.6263, 0.6251, 0.6847, 0.5763, 0.6671, 0.5863, 0.6263, 0.5966, 0.6813, 0.5763, 0.6671, 0.5785, 0.6363, 0.5863, 0.6263, 0.5763, 0.6671, 0.5732, 0.6495, 0.5785, 0.6363, 0.8042, 0.3122, 0.8023, 0.2532, 0.8046, 0.2497, 0.8042, 0.3122, 0.8046, 0.2497, 0.8066, 0.3129, 0.7998, 0.3402, 0.8042, 0.3122, 0.8066, 0.3129, 0.7998, 0.3402, 0.7977, 0.3381, 0.8042, 0.3122, 0.785, 0.3716, 0.7977, 0.3381, 0.7998, 0.3402, 0.785, 0.3716, 0.7998, 0.3402, 0.7874, 0.3815, 0.7738, 0.4037, 0.785, 0.3716, 0.7874, 0.3815, 0.7738, 0.4037, 0.7874, 0.3815, 0.7765, 0.414, 0.7569, 0.4413, 0.7738, 0.4037, 0.7765, 0.414, 0.7569, 0.4413, 0.7765, 0.414, 0.7598, 0.4516, 0.6816, 0.5157, 0.6819, 0.5112, 0.7149, 0.5045, 0.6816, 0.5157, 0.7149, 0.5045, 0.716, 0.5092, 0.7149, 0.5045, 0.7339, 0.4952, 0.716, 0.5092, 0.7149, 0.5045, 0.732, 0.491, 0.7339, 0.4952, 0.732, 0.491, 0.7598, 0.4516, 0.7339, 0.4952, 0.732, 0.491, 0.7537, 0.4497, 0.7598, 0.4516, 0.6108, 0.7275, 0.6619, 0.6663, 0.6378, 0.7096, 0.6108, 0.7275, 0.666, 0.6129, 0.6619, 0.6663, 0.6108, 0.7275, 0.6513, 0.5825, 0.666, 0.6129, 0.6108, 0.7275, 0.618, 0.5915, 0.6513, 0.5825, 0.6108, 0.7275, 0.5818, 0.6243, 0.618, 0.5915, 0.6108, 0.7275, 0.5762, 0.6765, 0.5818, 0.6243, 0.2428, 0.5463, 0.2576, 0.5491, 0.2544, 0.5705, 0.2428, 0.5463, 0.2544, 0.5705, 0.2383, 0.5665, 0.2224, 0.54, 0.2428, 0.5463, 0.2383, 0.5665, 0.2224, 0.54, 0.2383, 0.5665, 0.2118, 0.5619, 0.4016, 0.5589, 0.3705, 0.5443, 0.3909, 0.5374, 0.4016, 0.5589, 0.3753, 0.5644, 0.3705, 0.5443, 0.3753, 0.5644, 0.3558, 0.5475, 0.3705, 0.5443, 0.3753, 0.5644, 0.3592, 0.5689, 0.3558, 0.5475, 0.3592, 0.5689, 0.3426, 0.5511, 0.3558, 0.5475, 0.3592, 0.5689, 0.346, 0.5745, 0.3426, 0.5511, 0.346, 0.5745, 0.3269, 0.5533, 0.3426, 0.5511, 0.346, 0.5745, 0.3338, 0.5774, 0.3269, 0.5533, 0.3338, 0.5774, 0.3228, 0.5826, 0.3269, 0.5533, 0.3228, 0.5826, 0.3067, 0.5558, 0.3269, 0.5533, 0.3228, 0.5826, 0.3068, 0.5872, 0.3067, 0.5558, 0.2866, 0.554, 0.3067, 0.5558, 0.3068, 0.5872, 0.2866, 0.554, 0.3068, 0.5872, 0.2908, 0.5831, 0.2866, 0.554, 0.2908, 0.5831, 0.2798, 0.5782, 0.2708, 0.5522, 0.2866, 0.554, 0.2798, 0.5782, 0.2708, 0.5522, 0.2798, 0.5782, 0.2675, 0.5757, 0.2576, 0.5491, 0.2708, 0.5522, 0.2675, 0.5757, 0.2576, 0.5491, 0.2675, 0.5757, 0.2544, 0.5705, 0.6415, 0.6961, 0.6471, 0.5952, 0.6546, 0.6351, 0.6415, 0.6961, 0.6238, 0.5889, 0.6471, 0.5952, 0.6415, 0.6961, 0.599, 0.6027, 0.6238, 0.5889, 0.6415, 0.6961, 0.5968, 0.6364, 0.599, 0.6027, 0.6415, 0.6961, 0.6068, 0.6807, 0.5968, 0.6364, 0.6415, 0.6961, 0.6201, 0.7031, 0.6068, 0.6807])
me_heavygib006_reference.materials.append(mat_hvyweapon_red_gib)
me_heavygib006_reference.use_remesh_fix_poles = True
me_heavygib006_reference.use_remesh_preserve_attributes = False
me_heavygib006_reference.use_mirror_vertex_groups = False
me_heavygib006_reference.update()
me_heavygib006_reference.normals_split_custom_set([tuple(v) for v in zip(*[iter([0.5419, -0.7889, 0.29, 0.429, -0.6733, 0.6022, 0.429, -0.6733, 0.6022, 0.5419, -0.7889, 0.29, 0.5419, -0.7889, 0.29, 0.429, -0.6733, 0.6022, 0.001308, -0.6981, 0.716, -0.3367, -0.7409, 0.5811, 0.001207, -0.9525, 0.3045, -0.3906, -0.8215, 0.4153, 0.002062, -0.8176, 0.5758, 0.001591, -0.9046, 0.4262, -0.3906, -0.8215, 0.4153, 0.001591, -0.9046, 0.4262, -0.2785, -0.8712, 0.4044, 0.001207, -0.9525, 0.3045, -0.2785, -0.8712, 0.4044, 0.001591, -0.9046, 0.4262, 0.001207, -0.9525, 0.3045, -0.4111, -0.8328, 0.3708, -0.2785, -0.8712, 0.4044, -0.4111, -0.8328, 0.3708, 0.001207, -0.9525, 0.3045, -0.3367, -0.7409, 0.5811, -0.4111, -0.8328, 0.3708, -0.3367, -0.7409, 0.5811, -0.2028, -0.5269, 0.8254, -0.4398, -0.5888, 0.6781, -0.4111, -0.8328, 0.3708, -0.2028, -0.5269, 0.8254, -0.4398, -0.5888, 0.6781, -0.6092, -0.6803, 0.4075, -0.4111, -0.8328, 0.3708, -0.6193, -0.3735, 0.6906, -0.6092, -0.6803, 0.4075, -0.4398, -0.5888, 0.6781, -0.6193, -0.3735, 0.6906, -0.8046, -0.4031, 0.4361, -0.6092, -0.6803, 0.4075, -0.6193, -0.3735, 0.6906, -0.8304, 0.3467, 0.4361, -0.8046, -0.4031, 0.4361, -0.6193, -0.3735, 0.6906, -0.6242, 0.1413, 0.7684, -0.8304, 0.3467, 0.4361, -0.6242, 0.1413, 0.7684, -0.3698, 0.8637, 0.3424, -0.8304, 0.3467, 0.4361, -0.6242, 0.1413, 0.7684, -0.2234, 0.3815, 0.897, -0.3698, 0.8637, 0.3424, -0.2234, 0.3815, 0.897, 0.0008068, 0.948, 0.3182, -0.3698, 0.8637, 0.3424, -0.2234, 0.3815, 0.897, -0.002762, 0.2894, 0.9572, 0.0008068, 0.948, 0.3182, -0.2785, -0.8712, 0.4044, -0.4111, -0.8328, 0.3708, -0.3906, -0.8215, 0.4153, -0.3906, -0.8215, 0.4153, -0.4111, -0.8328, 0.3708, -0.6092, -0.6803, 0.4075, -0.6092, -0.6803, 0.4075, -0.6149, -0.6677, 0.4196, -0.3906, -0.8215, 0.4153, -0.6149, -0.6677, 0.4196, -0.6092, -0.6803, 0.4075, -0.8046, -0.4031, 0.4361, -0.01259, -0.3756, 0.9267, 0.09925, -0.336, 0.9366, 0.09924, -0.336, 0.9366, -0.01259, -0.3756, 0.9267, -0.01262, -0.3756, 0.9267, 0.09925, -0.336, 0.9366, -0.01259, -0.3756, 0.9267, -0.0711, -0.3973, 0.9149, -0.01262, -0.3756, 0.9267, -0.01259, -0.3756, 0.9267, -0.0711, -0.3973, 0.9149, -0.0711, -0.3973, 0.9149, -0.1421, -0.1714, 0.9749, -0.09306, -0.3361, 0.9372, -0.09305, -0.3361, 0.9372, -0.1421, -0.1714, 0.9749, -0.09305, -0.3361, 0.9372, -0.1421, -0.1714, 0.9749, -0.06013, 0.01116, 0.9981, -0.1421, -0.1714, 0.9749, -0.1421, -0.1714, 0.9749, -0.06013, 0.01116, 0.9981, -0.1421, -0.1714, 0.9749, -0.06013, 0.01116, 0.9981, 0.003216, 0.04241, 0.9991, -0.06013, 0.01116, 0.9981, -0.06013, 0.01116, 0.9981, 0.003216, 0.04241, 0.9991, -0.06013, 0.01116, 0.9981, 0.003215, 0.04242, 0.9991, 0.003215, 0.04242, 0.9991, 0.06656, 0.0112, 0.9977, 0.003216, 0.04241, 0.9991, 0.003215, 0.04242, 0.9991, 0.06655, 0.01122, 0.9977, 0.06656, 0.0112, 0.9977, 0.06655, 0.01122, 0.9977, 0.1485, -0.1713, 0.974, 0.06656, 0.0112, 0.9977, 0.06655, 0.01122, 0.9977, 0.1485, -0.1713, 0.974, 0.1485, -0.1713, 0.974, 0.1485, -0.1713, 0.974, 0.09925, -0.336, 0.9366, 0.1485, -0.1713, 0.974, 0.1485, -0.1713, 0.974, 0.09924, -0.336, 0.9366, 0.09925, -0.336, 0.9366, 0.01875, -0.3756, 0.9266, 0.07719, -0.3972, 0.9145, 0.07719, -0.3972, 0.9145, 0.01875, -0.3756, 0.9266, 0.07719, -0.3972, 0.9145, 0.01876, -0.3756, 0.9266, -0.09305, -0.3361, 0.9372, 0.01875, -0.3756, 0.9266, 0.01876, -0.3756, 0.9266, -0.09305, -0.3361, 0.9372, -0.09306, -0.3361, 0.9372, 0.01875, -0.3756, 0.9266, -0.9477, -0.06295, -0.3129, -0.9407, -0.3368, 0.04011, -0.9885, 0.108, -0.1062, -0.1529, -0.8096, 0.5668, -0.154, -0.7246, 0.6717, -0.372, -0.7413, 0.5587, -0.1529, -0.8096, 0.5668, -0.372, -0.7413, 0.5587, -0.4312, -0.7737, 0.4642, -0.8464, -0.4969, 0.1916, -0.4312, -0.7737, 0.4642, -0.372, -0.7413, 0.5587, -0.8464, -0.4969, 0.1916, -0.4415, -0.8474, 0.2949, -0.4312, -0.7737, 0.4642, -0.8464, -0.4969, 0.1916, -0.796, -0.5953, 0.1099, -0.4415, -0.8474, 0.2949, -0.4415, -0.8474, 0.2949, -0.796, -0.5953, 0.1099, -0.6476, -0.6306, -0.4278, -0.796, -0.5953, 0.1099, -0.9477, -0.06295, -0.3129, -0.6476, -0.6306, -0.4278, -0.9477, -0.06295, -0.3129, -0.796, -0.5953, 0.1099, -0.8464, -0.4969, 0.1916, -0.9477, -0.06295, -0.3129, -0.8464, -0.4969, 0.1916, -0.9407, -0.3368, 0.04011, -0.8765, -0.4789, 0.04938, -0.9407, -0.3368, 0.04011, -0.8464, -0.4969, 0.1916, -0.8765, -0.4789, 0.04938, -0.8464, -0.4969, 0.1916, -0.7237, -0.6379, 0.2632, -0.7237, -0.6379, 0.2632, -0.8725, -0.4552, 0.1776, -0.8765, -0.4789, 0.04938, -0.7237, -0.6379, 0.2632, -0.6246, -0.5848, 0.5175, -0.8725, -0.4552, 0.1776, -0.9165, -0.3299, 0.2262, -0.8725, -0.4552, 0.1776, -0.6246, -0.5848, 0.5175, -0.9165, -0.3299, 0.2262, -0.6246, -0.5848, 0.5175, -0.7218, -0.3588, 0.5918, -0.7218, -0.3588, 0.5918, -0.9758, -0.06514, 0.2086, -0.9165, -0.3299, 0.2262, -0.7218, -0.3588, 0.5918, -0.8021, 0.06967, 0.5932, -0.9758, -0.06514, 0.2086, -0.4005, -0.2982, 0.8664, -0.8021, 0.06967, 0.5932, -0.7218, -0.3588, 0.5918, -0.4005, -0.2982, 0.8664, -0.4737, 0.1907, 0.8598, -0.8021, 0.06967, 0.5932, -0.7717, -0.2377, 0.5899, -0.4737, 0.1907, 0.8598, -0.4005, -0.2982, 0.8664, -0.7717, -0.2377, 0.5899, -0.7286, 0.3375, 0.596, -0.4737, 0.1907, 0.8598, -0.6246, -0.5848, 0.5175, -0.7237, -0.6379, 0.2632, -0.372, -0.7413, 0.5587, -0.8464, -0.4969, 0.1916, -0.372, -0.7413, 0.5587, -0.7237, -0.6379, 0.2632, -0.6417, -0.5663, 0.5172, -0.7717, -0.2377, 0.5899, -0.4005, -0.2982, 0.8664, -0.6417, -0.5663, 0.5172, -0.4005, -0.2982, 0.8664, -0.3258, -0.5197, 0.7898, -0.7218, -0.3588, 0.5918, -0.3258, -0.5197, 0.7898, -0.4005, -0.2982, 0.8664, -0.7218, -0.3588, 0.5918, -0.6246, -0.5848, 0.5175, -0.3258, -0.5197, 0.7898, -0.3202, -0.6417, 0.6969, -0.3258, -0.5197, 0.7898, -0.6246, -0.5848, 0.5175, -0.6246, -0.5848, 0.5175, -0.372, -0.7413, 0.5587, -0.3202, -0.6417, 0.6969, -0.372, -0.7413, 0.5587, -0.3869, -0.6771, 0.6259, -0.3202, -0.6417, 0.6969, -0.372, -0.7413, 0.5587, -0.154, -0.7246, 0.6717, -0.3869, -0.6771, 0.6259, -0.154, -0.7246, 0.6717, -0.1154, -0.678, 0.7259, -0.3869, -0.6771, 0.6259, 0.002637, -0.7045, 0.7097, -0.1154, -0.678, 0.7259, -0.154, -0.7246, 0.6717, 0.002637, -0.7045, 0.7097, -0.154, -0.7246, 0.6717, 0.002367, -0.7558, 0.6548, 0.002367, -0.7558, 0.6548, 0.1203, -0.678, 0.7251, 0.002637, -0.7045, 0.7097, 0.002367, -0.7558, 0.6548, 0.1587, -0.7245, 0.6707, 0.1203, -0.678, 0.7251, 0.3912, -0.6769, 0.6235, 0.1203, -0.678, 0.7251, 0.1587, -0.7245, 0.6707, 0.325, -0.6416, 0.6948, 0.3912, -0.6769, 0.6235, 0.1587, -0.7245, 0.6707, 0.3912, -0.6769, 0.6235, 0.325, -0.6416, 0.6948, 0.3311, -0.5196, 0.7877, 0.3912, -0.6769, 0.6235, 0.3311, -0.5196, 0.7877, 0.6453, -0.566, 0.5131, 0.3311, -0.5196, 0.7877, 0.7756, -0.2373, 0.5849, 0.6453, -0.566, 0.5131, -0.6417, -0.5663, 0.5172, -0.3202, -0.6417, 0.6969, -0.3869, -0.6771, 0.6259, -0.6417, -0.5663, 0.5172, -0.3258, -0.5197, 0.7898, -0.3202, -0.6417, 0.6969, 0.325, -0.6416, 0.6948, 0.1587, -0.7245, 0.6707, 0.3759, -0.7411, 0.5563, 0.9181, -0.3295, 0.2203, 0.9772, -0.06469, 0.2022, 0.8058, 0.07006, 0.588, 0.9181, -0.3295, 0.2203, 0.8058, 0.07006, 0.588, 0.7258, -0.3584, 0.5872, 0.7258, -0.3584, 0.5872, 0.8058, 0.07006, 0.588, 0.4791, 0.1909, 0.8567, 0.7258, -0.3584, 0.5872, 0.4791, 0.1909, 0.8567, 0.4062, -0.2979, 0.8638, 0.4062, -0.2979, 0.8638, 0.4791, 0.1909, 0.8567, 0.7323, 0.3378, 0.5913, 0.4062, -0.2979, 0.8638, 0.7323, 0.3378, 0.5913, 0.7756, -0.2373, 0.5849, 0.3311, -0.5196, 0.7877, 0.4062, -0.2979, 0.8638, 0.7756, -0.2373, 0.5849, 0.4062, -0.2979, 0.8638, 0.3311, -0.5196, 0.7877, 0.6282, -0.5846, 0.5134, 0.6282, -0.5846, 0.5134, 0.3311, -0.5196, 0.7877, 0.325, -0.6416, 0.6948, 0.325, -0.6416, 0.6948, 0.7257, -0.6376, 0.2585, 0.6282, -0.5846, 0.5134, 0.325, -0.6416, 0.6948, 0.3759, -0.7411, 0.5563, 0.7257, -0.6376, 0.2585, 0.7257, -0.6376, 0.2585, 0.3759, -0.7411, 0.5563, 0.4345, -0.7735, 0.4615, 0.4345, -0.7735, 0.4615, 0.3759, -0.7411, 0.5563, 0.1587, -0.7245, 0.6707, 0.4345, -0.7735, 0.4615, 0.1587, -0.7245, 0.6707, 0.1569, -0.8095, 0.5658, 0.002367, -0.7558, 0.6548, 0.1569, -0.8095, 0.5658, 0.1587, -0.7245, 0.6707, 0.002367, -0.7558, 0.6548, 0.00209, -0.815, 0.5794, 0.1569, -0.8095, 0.5658, -0.154, -0.7246, 0.6717, 0.00209, -0.815, 0.5794, 0.002367, -0.7558, 0.6548, -0.154, -0.7246, 0.6717, -0.1529, -0.8096, 0.5668, 0.00209, -0.815, 0.5794, 0.4062, -0.2979, 0.8638, 0.6282, -0.5846, 0.5134, 0.7258, -0.3584, 0.5872, 0.7257, -0.6376, 0.2585, 0.4345, -0.7735, 0.4615, 0.8479, -0.4965, 0.1861, 0.4345, -0.7735, 0.4615, 0.1569, -0.8095, 0.5658, 0.1578, -0.902, 0.402, 0.00209, -0.815, 0.5794, 0.1578, -0.902, 0.402, 0.1569, -0.8095, 0.5658, 0.00209, -0.815, 0.5794, -0.01364, -0.9185, 0.3952, 0.1578, -0.902, 0.402, -0.1529, -0.8096, 0.5668, -0.01364, -0.9185, 0.3952, 0.00209, -0.815, 0.5794, -0.1529, -0.8096, 0.5668, -0.1677, -0.9104, 0.3783, -0.01364, -0.9185, 0.3952, -0.4415, -0.8474, 0.2949, -0.1677, -0.9104, 0.3783, -0.1529, -0.8096, 0.5668, -0.4415, -0.8474, 0.2949, -0.1529, -0.8096, 0.5668, -0.4312, -0.7737, 0.4642, 0.7258, -0.3584, 0.5872, 0.8739, -0.4547, 0.172, 0.9181, -0.3295, 0.2203, 0.7258, -0.3584, 0.5872, 0.6282, -0.5846, 0.5134, 0.8739, -0.4547, 0.172, 0.877, -0.4785, 0.04373, 0.8739, -0.4547, 0.172, 0.6282, -0.5846, 0.5134, 0.877, -0.4785, 0.04373, 0.6282, -0.5846, 0.5134, 0.7257, -0.6376, 0.2585, 0.7257, -0.6376, 0.2585, 0.9411, -0.3364, 0.03404, 0.877, -0.4785, 0.04373, 0.7257, -0.6376, 0.2585, 0.8479, -0.4965, 0.1861, 0.9411, -0.3364, 0.03404, 0.9877, 0.1085, -0.1126, 0.9411, -0.3364, 0.03404, 0.8479, -0.4965, 0.1861, 0.9877, 0.1085, -0.1126, 0.8479, -0.4965, 0.1861, 0.9912, -0.006072, -0.1319, 0.8479, -0.4965, 0.1861, 0.8107, -0.5555, 0.1849, 0.9912, -0.006072, -0.1319, 0.4345, -0.7735, 0.4615, 0.8107, -0.5555, 0.1849, 0.8479, -0.4965, 0.1861, 0.4345, -0.7735, 0.4615, 0.4219, -0.8299, 0.3651, 0.8107, -0.5555, 0.1849, 0.4345, -0.7735, 0.4615, 0.1578, -0.902, 0.402, 0.4219, -0.8299, 0.3651, 0.4219, -0.8299, 0.3651, 0.1578, -0.902, 0.402, 0.2169, -0.9744, -0.05878, -0.01364, -0.9185, 0.3952, 0.2169, -0.9744, -0.05878, 0.1578, -0.902, 0.402, -0.01364, -0.9185, 0.3952, -0.08195, -0.9667, -0.2426, 0.2169, -0.9744, -0.05878, -0.1677, -0.9104, 0.3783, -0.08195, -0.9667, -0.2426, -0.01364, -0.9185, 0.3952, -0.1677, -0.9104, 0.3783, -0.3225, -0.9334, -0.1573, -0.08195, -0.9667, -0.2426, -0.3225, -0.9334, -0.1573, -0.1677, -0.9104, 0.3783, -0.4415, -0.8474, 0.2949, -0.4415, -0.8474, 0.2949, -0.6476, -0.6306, -0.4278, -0.3225, -0.9334, -0.1573, 0.9912, -0.006072, -0.1319, 0.6511, -0.6629, -0.3697, 0.7453, -0.07882, -0.6621, 0.9912, -0.006072, -0.1319, 0.8107, -0.5555, 0.1849, 0.6511, -0.6629, -0.3697, 0.8107, -0.5555, 0.1849, 0.2169, -0.9744, -0.05878, 0.6511, -0.6629, -0.3697, 0.8107, -0.5555, 0.1849, 0.4219, -0.8299, 0.3651, 0.2169, -0.9744, -0.05878, 0.1164, -0.3549, -0.9276, 0.3619, -0.3151, -0.8774, -0.06442, 0.5591, -0.8266, -0.223, 0.962, -0.1578, -0.06442, 0.5591, -0.8266, -0.2663, 0.942, -0.2044, -0.223, 0.962, -0.1578, 0.1131, 0.6157, -0.7799, -0.06442, 0.5591, -0.8266, 0.1164, -0.3549, -0.9276, -0.06442, 0.5591, -0.8266, 0.1131, 0.6157, -0.7799, 0.1131, 0.6157, -0.7799, -0.7194, -0.1661, -0.6744, 0.1164, -0.3549, -0.9276, 0.1131, 0.6157, -0.7799, -0.08948, 0.6446, -0.7593, -0.7194, -0.1661, -0.6744, -0.9401, 0.03067, -0.3394, -0.7194, -0.1661, -0.6744, -0.08948, 0.6446, -0.7593, -0.9401, 0.03067, -0.3394, -0.08948, 0.6446, -0.7593, -0.6915, 0.4159, -0.5906, -0.6494, 0.6967, 0.3048, -0.6803, 0.1069, 0.7251, -0.5927, 0.7118, 0.3769, -0.1786, 0.9777, -0.1105, -0.6494, 0.6967, 0.3048, -0.5927, 0.7118, 0.3769, -0.1786, 0.9777, -0.1105, -0.223, 0.962, -0.1578, -0.6494, 0.6967, 0.3048, -0.08948, 0.6446, -0.7593, -0.223, 0.962, -0.1578, -0.1786, 0.9777, -0.1105, -0.08948, 0.6446, -0.7593, 0.1131, 0.6157, -0.7799, -0.223, 0.962, -0.1578, -0.4767, -0.854, 0.2083, -0.7777, -0.6286, -0.007583, -0.6656, -0.7311, 0.1499, -0.238, -0.9601, -0.1471, -0.7777, -0.6286, -0.007583, -0.4767, -0.854, 0.2083, -0.7194, -0.1661, -0.6744, -0.7777, -0.6286, -0.007583, -0.238, -0.9601, -0.1471, -0.7194, -0.1661, -0.6744, -0.238, -0.9601, -0.1471, 0.1164, -0.3549, -0.9276, 0.3619, -0.3151, -0.8774, 0.1164, -0.3549, -0.9276, -0.238, -0.9601, -0.1471, 0.3619, -0.3151, -0.8774, -0.238, -0.9601, -0.1471, 0.3639, -0.908, -0.2076, -0.4767, -0.854, 0.2083, 0.3639, -0.908, -0.2076, -0.238, -0.9601, -0.1471, -0.4767, -0.854, 0.2083, -0.2346, -0.9243, 0.3012, 0.3639, -0.908, -0.2076, -0.4767, -0.854, 0.2083, -0.4193, -0.824, 0.381, -0.2346, -0.9243, 0.3012, -0.5755, -0.5619, 0.5942, -0.2346, -0.9243, 0.3012, -0.4193, -0.824, 0.381, -0.5755, -0.5619, 0.5942, -0.4193, -0.824, 0.381, -0.5202, -0.7648, 0.38, -0.5755, -0.5619, 0.5942, -0.5202, -0.7648, 0.38, -0.5451, -0.4874, 0.6821, -0.6803, 0.1069, 0.7251, -0.5755, -0.5619, 0.5942, -0.5451, -0.4874, 0.6821, -0.6803, 0.1069, 0.7251, -0.7732, 0.05988, 0.6313, -0.5755, -0.5619, 0.5942, -0.6494, 0.6967, 0.3048, -0.7732, 0.05988, 0.6313, -0.6803, 0.1069, 0.7251, -0.7732, 0.05988, 0.6313, -0.6494, 0.6967, 0.3048, -0.7002, 0.6757, 0.2305, -0.6494, 0.6967, 0.3048, -0.2663, 0.942, -0.2044, -0.7002, 0.6757, 0.2305, -0.6494, 0.6967, 0.3048, -0.223, 0.962, -0.1578, -0.2663, 0.942, -0.2044, -0.6656, -0.7311, 0.1499, -0.4193, -0.824, 0.381, -0.4767, -0.854, 0.2083, -0.6656, -0.7311, 0.1499, -0.5202, -0.7648, 0.38, -0.4193, -0.824, 0.381, -0.9401, 0.03067, -0.3394, -0.7777, -0.6286, -0.007583, -0.7194, -0.1661, -0.6744, -0.5755, -0.5619, 0.5942, -0.5978, -0.6286, 0.4974, -0.2346, -0.9243, 0.3012, -0.5755, -0.5619, 0.5942, -0.8525, 0.01054, 0.5227, -0.5978, -0.6286, 0.4974, -0.5755, -0.5619, 0.5942, -0.7732, 0.05988, 0.6313, -0.8525, 0.01054, 0.5227, -0.7732, 0.05988, 0.6313, -0.7002, 0.6757, 0.2305, -0.8525, 0.01054, 0.5227, 0.8092, 0.583, 0.07315, 0.7803, 0.6072, 0.1497, 0.3043, 0.9302, -0.2052, 0.8092, 0.583, 0.07315, 0.9511, -0.09968, 0.2923, 0.7803, 0.6072, 0.1497, 0.8092, 0.583, 0.07315, 0.9846, -0.1438, 0.0998, 0.9511, -0.09968, 0.2923, 0.9846, -0.1438, 0.0998, 0.7475, -0.5648, 0.3497, 0.9511, -0.09968, 0.2923, -0.2907, 0.252, -0.923, -0.8829, -0.1969, -0.4263, -0.6137, 0.4545, -0.6456, -0.2907, 0.252, -0.923, -0.5909, -0.2664, -0.7615, -0.8829, -0.1969, -0.4263, -0.5909, -0.2664, -0.7615, -0.5828, -0.8108, -0.05334, -0.8829, -0.1969, -0.4263, -0.5909, -0.2664, -0.7615, -0.285, -0.8059, -0.519, -0.5828, -0.8108, -0.05334, -0.285, -0.8059, -0.519, 0.2007, -0.9088, 0.3657, -0.5828, -0.8108, -0.05334, -0.285, -0.8059, -0.519, 0.3697, -0.9248, -0.08928, 0.2007, -0.9088, 0.3657, 0.3697, -0.9248, -0.08928, 0.7475, -0.5648, 0.3497, 0.2007, -0.9088, 0.3657, 0.3697, -0.9248, -0.08928, 0.7728, -0.6345, 0.01251, 0.7475, -0.5648, 0.3497, 0.7728, -0.6345, 0.01251, 0.9511, -0.09968, 0.2923, 0.7475, -0.5648, 0.3497, 0.7728, -0.6345, 0.01251, 0.9886, -0.1508, 0.002636, 0.9511, -0.09968, 0.2923, 0.9886, -0.1508, 0.002636, 0.7803, 0.6072, 0.1497, 0.9511, -0.09968, 0.2923, 0.9886, -0.1508, 0.002636, 0.8603, 0.4512, -0.2372, 0.7803, 0.6072, 0.1497, 0.8603, 0.4512, -0.2372, 0.3043, 0.9302, -0.2052, 0.7803, 0.6072, 0.1497, 0.8603, 0.4512, -0.2372, 0.3301, 0.6653, -0.6697, 0.3043, 0.9302, -0.2052, 0.3301, 0.6653, -0.6697, -0.6137, 0.4545, -0.6456, 0.3043, 0.9302, -0.2052, 0.3301, 0.6653, -0.6697, -0.2907, 0.252, -0.923, -0.6137, 0.4545, -0.6456, 0.001591, -0.9046, 0.4262, 0.414, -0.8326, 0.368, 0.001207, -0.9525, 0.3045, 0.2553, -0.5874, 0.7679, 0.6121, -0.68, 0.4036, 0.4445, -0.5886, 0.6752, 0.2553, -0.5874, 0.7679, 0.414, -0.8326, 0.368, 0.6121, -0.68, 0.4036, 0.3398, -0.7401, 0.5803, 0.414, -0.8326, 0.368, 0.2553, -0.5874, 0.7679, 0.3398, -0.7401, 0.5803, 0.001207, -0.9525, 0.3045, 0.414, -0.8326, 0.368, 0.001207, -0.9525, 0.3045, 0.3398, -0.7401, 0.5803, 0.001308, -0.6981, 0.716, 0.3716, 0.8639, 0.34, 0.0008068, 0.948, 0.3182, -0.002762, 0.2894, 0.9572, 0.3716, 0.8639, 0.34, -0.002762, 0.2894, 0.9572, 0.2327, 0.3785, 0.8959, 0.8331, 0.3471, 0.4307, 0.3716, 0.8639, 0.34, 0.2327, 0.3785, 0.8959, 0.8331, 0.3471, 0.4307, 0.2327, 0.3785, 0.8959, 0.629, 0.1416, 0.7644, 0.8076, -0.4027, 0.4309, 0.8331, 0.3471, 0.4307, 0.629, 0.1416, 0.7644, 0.8076, -0.4027, 0.4309, 0.629, 0.1416, 0.7644, 0.624, -0.3732, 0.6866, 0.4445, -0.5886, 0.6752, 0.8076, -0.4027, 0.4309, 0.624, -0.3732, 0.6866, 0.4445, -0.5886, 0.6752, 0.6121, -0.68, 0.4036, 0.8076, -0.4027, 0.4309, 0.8076, -0.4027, 0.4309, 0.6121, -0.68, 0.4036, 0.6179, -0.6674, 0.4157, 0.3937, -0.8214, 0.4128, 0.6179, -0.6674, 0.4157, 0.6121, -0.68, 0.4036, 0.6121, -0.68, 0.4036, 0.414, -0.8326, 0.368, 0.3937, -0.8214, 0.4128, 0.3937, -0.8214, 0.4128, 0.414, -0.8326, 0.368, 0.2815, -0.871, 0.4026, 0.001591, -0.9046, 0.4262, 0.2815, -0.871, 0.4026, 0.414, -0.8326, 0.368, 0.2815, -0.871, 0.4026, 0.001591, -0.9046, 0.4262, 0.002062, -0.8176, 0.5758, 0.2815, -0.871, 0.4026, 0.002062, -0.8176, 0.5758, 0.3937, -0.8214, 0.4128, 0.4791, 0.1909, 0.8567, 0.3614, 0.8426, 0.3993, 0.7323, 0.3378, 0.5913, 0.8186, 0.5011, -0.2806, 0.8109, 0.3965, -0.4304, 0.4667, 0.7092, -0.5284, 0.8186, 0.5011, -0.2806, 0.4667, 0.7092, -0.5284, 0.535, 0.8255, -0.1799, 0.9408, 0.3387, 0.01202, 0.8186, 0.5011, -0.2806, 0.535, 0.8255, -0.1799, 0.9408, 0.3387, 0.01202, 0.535, 0.8255, -0.1799, 0.7322, 0.6216, 0.2784, 0.9772, -0.06469, 0.2022, 0.9408, 0.3387, 0.01202, 0.7322, 0.6216, 0.2784, 0.9772, -0.06469, 0.2022, 0.7322, 0.6216, 0.2784, 0.8058, 0.07006, 0.588, 0.8058, 0.07006, 0.588, 0.7322, 0.6216, 0.2784, 0.2664, 0.8287, 0.4922, 0.8058, 0.07006, 0.588, 0.2664, 0.8287, 0.4922, 0.4791, 0.1909, 0.8567, 0.4791, 0.1909, 0.8567, 0.2664, 0.8287, 0.4922, 0.3614, 0.8426, 0.3993, 0.07022, 0.9515, 0.2994, 0.3614, 0.8426, 0.3993, 0.2664, 0.8287, 0.4922, 0.07022, 0.9515, 0.2994, 0.1799, 0.9593, 0.2176, 0.3614, 0.8426, 0.3993, 0.07022, 0.9515, 0.2994, 0.0003823, 0.9824, 0.1866, 0.1799, 0.9593, 0.2176, 0.07022, 0.9515, 0.2994, 0.0005374, 0.9695, 0.2452, 0.0003823, 0.9824, 0.1866, -0.179, 0.9592, 0.2187, 0.0003823, 0.9824, 0.1866, 0.0005374, 0.9695, 0.2452, -0.179, 0.9592, 0.2187, 0.0005374, 0.9695, 0.2452, -0.06877, 0.9515, 0.2998, 0.05618, 0.9982, 0.01957, -0.06877, 0.9515, 0.2998, 0.0005374, 0.9695, 0.2452, -0.05823, 0.9982, -0.01055, -0.06877, 0.9515, 0.2998, 0.05618, 0.9982, 0.01957, 0.1347, 0.9324, -0.3355, -0.05823, 0.9982, -0.01055, 0.05618, 0.9982, 0.01957, 0.535, 0.8255, -0.1799, 0.2664, 0.8287, 0.4922, 0.7322, 0.6216, 0.2784, -0.4737, 0.1907, 0.8598, -0.7307, 0.6213, 0.2831, -0.8021, 0.06967, 0.5932, -0.4737, 0.1907, 0.8598, -0.2636, 0.8286, 0.4939, -0.7307, 0.6213, 0.2831, -0.7307, 0.6213, 0.2831, -0.2636, 0.8286, 0.4939, -0.05823, 0.9982, -0.01055, -0.05823, 0.9982, -0.01055, -0.2636, 0.8286, 0.4939, -0.06877, 0.9515, 0.2998, -0.2636, 0.8286, 0.4939, -0.3592, 0.8424, 0.4016, -0.06877, 0.9515, 0.2998, -0.3592, 0.8424, 0.4016, -0.179, 0.9592, 0.2187, -0.06877, 0.9515, 0.2998, -0.7286, 0.3375, 0.596, -0.2636, 0.8286, 0.4939, -0.4737, 0.1907, 0.8598, -0.7286, 0.3375, 0.596, -0.3592, 0.8424, 0.4016, -0.2636, 0.8286, 0.4939, -0.8021, 0.06967, 0.5932, -0.9409, 0.3382, 0.01806, -0.9758, -0.06514, 0.2086, -0.8021, 0.06967, 0.5932, -0.7307, 0.6213, 0.2831, -0.9409, 0.3382, 0.01806, -0.7307, 0.6213, 0.2831, -0.8206, 0.5007, -0.2753, -0.9409, 0.3382, 0.01806, -0.7307, 0.6213, 0.2831, -0.5365, 0.8252, -0.1764, -0.8206, 0.5007, -0.2753, -0.7307, 0.6213, 0.2831, -0.05823, 0.9982, -0.01055, -0.5365, 0.8252, -0.1764, -0.05823, 0.9982, -0.01055, -0.4705, 0.709, -0.5254, -0.5365, 0.8252, -0.1764, -0.05823, 0.9982, -0.01055, 0.06265, 0.8968, -0.4379, -0.4705, 0.709, -0.5254, 0.06265, 0.8968, -0.4379, -0.584, 0.6163, -0.5283, -0.4705, 0.709, -0.5254, 0.1347, 0.9324, -0.3355, 0.06265, 0.8968, -0.4379, -0.05823, 0.9982, -0.01055, 0.0391, 0.8422, -0.5377, 0.06265, 0.8968, -0.4379, 0.1347, 0.9324, -0.3355, 0.06265, 0.8968, -0.4379, 0.0391, 0.8422, -0.5377, -0.584, 0.6163, -0.5283, -0.1057, 0.611, -0.7846, -0.584, 0.6163, -0.5283, 0.0391, 0.8422, -0.5377, -0.1057, 0.611, -0.7846, -0.4469, 0.4538, -0.7709, -0.584, 0.6163, -0.5283, -0.584, 0.6163, -0.5283, -0.4469, 0.4538, -0.7709, -0.9477, -0.06295, -0.3129, -0.9885, 0.108, -0.1062, -0.584, 0.6163, -0.5283, -0.9477, -0.06295, -0.3129, -0.9885, 0.108, -0.1062, -0.8476, 0.3704, -0.3801, -0.584, 0.6163, -0.5283, -0.4705, 0.709, -0.5254, -0.584, 0.6163, -0.5283, -0.8476, 0.3704, -0.3801, -0.4705, 0.709, -0.5254, -0.8476, 0.3704, -0.3801, -0.8138, 0.3961, -0.4252, -0.5365, 0.8252, -0.1764, -0.4705, 0.709, -0.5254, -0.8138, 0.3961, -0.4252, -0.5365, 0.8252, -0.1764, -0.8138, 0.3961, -0.4252, -0.8206, 0.5007, -0.2753, -0.05254, 0.6273, -0.777, -0.1057, 0.611, -0.7846, 0.0391, 0.8422, -0.5377, 0.535, 0.8255, -0.1799, 0.4667, 0.7092, -0.5284, -0.0659, 0.8968, -0.4375, 0.535, 0.8255, -0.1799, -0.0659, 0.8968, -0.4375, 0.05763, 0.9983, -0.01102, 0.535, 0.8255, -0.1799, 0.05763, 0.9983, -0.01102, 0.2664, 0.8287, 0.4922, -0.05654, 0.9982, 0.01995, 0.2664, 0.8287, 0.4922, 0.05763, 0.9983, -0.01102, -0.05654, 0.9982, 0.01995, 0.07022, 0.9515, 0.2994, 0.2664, 0.8287, 0.4922, -0.0001949, 0.9998, 0.02075, 0.07022, 0.9515, 0.2994, -0.05654, 0.9982, 0.01995, -0.0001949, 0.9998, 0.02075, 0.0005374, 0.9695, 0.2452, 0.07022, 0.9515, 0.2994, 0.05618, 0.9982, 0.01957, 0.0005374, 0.9695, 0.2452, -0.0001949, 0.9998, 0.02075, -0.0001949, 0.9998, 0.02075, 0.1347, 0.9324, -0.3355, 0.05618, 0.9982, 0.01957, -0.0001949, 0.9998, 0.02075, -0.001212, 0.9526, -0.3042, 0.1347, 0.9324, -0.3355, 0.0391, 0.8422, -0.5377, 0.1347, 0.9324, -0.3355, -0.001212, 0.9526, -0.3042, 0.0391, 0.8422, -0.5377, -0.001212, 0.9526, -0.3042, -0.001676, 0.892, -0.4521, -0.05254, 0.6273, -0.777, 0.0391, 0.8422, -0.5377, -0.001676, 0.892, -0.4521, -0.001676, 0.892, -0.4521, 0.002262, 0.6135, -0.7897, -0.05254, 0.6273, -0.777, -0.001676, 0.892, -0.4521, -0.0426, 0.8419, -0.5379, 0.002262, 0.6135, -0.7897, -0.0426, 0.8419, -0.5379, 0.353, 0.4183, -0.8369, 0.002262, 0.6135, -0.7897, -0.0426, 0.8419, -0.5379, 0.5845, 0.5925, -0.5544, 0.353, 0.4183, -0.8369, 0.9912, -0.006072, -0.1319, 0.353, 0.4183, -0.8369, 0.5845, 0.5925, -0.5544, 0.9912, -0.006072, -0.1319, 0.5845, 0.5925, -0.5544, 0.8449, 0.3708, -0.3855, 0.9912, -0.006072, -0.1319, 0.8449, 0.3708, -0.3855, 0.9877, 0.1085, -0.1126, 0.9912, -0.006072, -0.1319, 0.7453, -0.07882, -0.6621, 0.353, 0.4183, -0.8369, -0.05654, 0.9982, 0.01995, -0.001212, 0.9526, -0.3042, -0.0001949, 0.9998, 0.02075, -0.05654, 0.9982, 0.01995, -0.1373, 0.9323, -0.3346, -0.001212, 0.9526, -0.3042, -0.001676, 0.892, -0.4521, -0.001212, 0.9526, -0.3042, -0.1373, 0.9323, -0.3346, -0.001676, 0.892, -0.4521, -0.1373, 0.9323, -0.3346, -0.0426, 0.8419, -0.5379, -0.1373, 0.9323, -0.3346, -0.0659, 0.8968, -0.4375, -0.0426, 0.8419, -0.5379, 0.4667, 0.7092, -0.5284, -0.0426, 0.8419, -0.5379, -0.0659, 0.8968, -0.4375, 0.4667, 0.7092, -0.5284, 0.5845, 0.5925, -0.5544, -0.0426, 0.8419, -0.5379, 0.8109, 0.3965, -0.4304, 0.5845, 0.5925, -0.5544, 0.4667, 0.7092, -0.5284, 0.8109, 0.3965, -0.4304, 0.8449, 0.3708, -0.3855, 0.5845, 0.5925, -0.5544, -0.05654, 0.9982, 0.01995, -0.0659, 0.8968, -0.4375, -0.1373, 0.9323, -0.3346, -0.05654, 0.9982, 0.01995, 0.05763, 0.9983, -0.01102, -0.0659, 0.8968, -0.4375, -0.08195, -0.9667, -0.2426, 0.6511, -0.6629, -0.3697, 0.2169, -0.9744, -0.05878, -0.08195, -0.9667, -0.2426, 0.7453, -0.07882, -0.6621, 0.6511, -0.6629, -0.3697, -0.08195, -0.9667, -0.2426, 0.353, 0.4183, -0.8369, 0.7453, -0.07882, -0.6621, -0.08195, -0.9667, -0.2426, 0.002262, 0.6135, -0.7897, 0.353, 0.4183, -0.8369, -0.08195, -0.9667, -0.2426, -0.05254, 0.6273, -0.777, 0.002262, 0.6135, -0.7897, -0.08195, -0.9667, -0.2426, -0.1057, 0.611, -0.7846, -0.05254, 0.6273, -0.777, -0.08195, -0.9667, -0.2426, -0.4469, 0.4538, -0.7709, -0.1057, 0.611, -0.7846, -0.08195, -0.9667, -0.2426, -0.9477, -0.06295, -0.3129, -0.4469, 0.4538, -0.7709, -0.08195, -0.9667, -0.2426, -0.6476, -0.6306, -0.4278, -0.9477, -0.06295, -0.3129, -0.08195, -0.9667, -0.2426, -0.3225, -0.9334, -0.1573, -0.6476, -0.6306, -0.4278, -0.4248, -0.6735, 0.605, -0.5396, -0.7891, 0.2935, -0.5396, -0.7891, 0.2935, -0.4248, -0.6735, 0.605, -0.4248, -0.6735, 0.605, -0.5396, -0.7891, 0.2935, -5.722e-05, -0.9955, -0.09443, -0.4374, -0.8933, -0.1036, -7.887e-05, -0.9955, -0.0944, -5.722e-05, -0.9955, -0.09443, -0.4374, -0.8933, -0.1036, -0.4374, -0.8933, -0.1036, -0.4374, -0.8933, -0.1036, -0.9037, -0.4113, -0.1188, -0.4374, -0.8933, -0.1036, -0.4374, -0.8933, -0.1036, -0.9038, -0.4112, -0.1188, -0.9037, -0.4113, -0.1188, -0.9038, -0.4112, -0.1188, -0.9792, 0.1889, -0.07422, -0.9037, -0.4113, -0.1188, -0.9038, -0.4112, -0.1188, -0.9791, 0.1891, -0.07478, -0.9792, 0.1889, -0.07422, -0.9791, 0.1891, -0.07478, -0.8692, 0.4937, -0.02857, -0.9792, 0.1889, -0.07422, -0.9791, 0.1891, -0.07478, -0.8691, 0.4938, -0.02856, -0.8692, 0.4937, -0.02857, -0.8691, 0.4938, -0.02856, -0.8093, 0.5869, -0.02449, -0.8692, 0.4937, -0.02857, -0.8691, 0.4938, -0.02856, -0.8093, 0.5868, -0.02461, -0.8093, 0.5869, -0.02449, -7.887e-05, -0.9955, -0.0944, 0.4372, -0.8931, -0.1064, -5.722e-05, -0.9955, -0.09443, -7.887e-05, -0.9955, -0.0944, 0.4372, -0.8931, -0.1064, 0.4372, -0.8931, -0.1064, 0.4372, -0.8931, -0.1064, 0.9032, -0.4108, -0.1246, 0.4372, -0.8931, -0.1064, 0.4372, -0.8931, -0.1064, 0.9032, -0.4108, -0.1246, 0.9032, -0.4108, -0.1246, 0.9032, -0.4108, -0.1246, 0.9786, 0.1894, -0.08054, 0.9032, -0.4108, -0.1246, 0.9032, -0.4108, -0.1246, 0.9786, 0.1893, -0.08053, 0.9786, 0.1894, -0.08054, 0.9786, 0.1893, -0.08053, 0.8687, 0.4941, -0.03418, 0.9786, 0.1894, -0.08054, 0.9786, 0.1893, -0.08053, 0.8687, 0.4942, -0.03418, 0.8687, 0.4941, -0.03418, 0.8687, 0.4942, -0.03418, 0.809, 0.587, -0.02964, 0.8687, 0.4941, -0.03418, 0.8687, 0.4942, -0.03418, 0.8089, 0.5871, -0.02982, 0.809, 0.587, -0.02964, 0.03209, -0.3256, 0.945, 0.002957, -0.474, 0.8805, 0.003129, -0.3161, 0.9487, 0.03209, -0.3256, 0.945, -0.00717, -0.4285, 0.9035, 0.002957, -0.474, 0.8805, 0.1161, -0.3333, 0.9356, -0.00717, -0.4285, 0.9035, 0.03209, -0.3256, 0.945, -0.02584, -0.3256, 0.9451, 0.01321, -0.4285, 0.9034, -0.1099, -0.3334, 0.9364, 0.003129, -0.3161, 0.9487, 0.01321, -0.4285, 0.9034, -0.02584, -0.3256, 0.9451, 0.003129, -0.3161, 0.9487, 0.002957, -0.474, 0.8805, 0.01321, -0.4285, 0.9034, 0.002957, -0.474, 0.8805, 0.09041, -0.6157, 0.7828, 0.01321, -0.4285, 0.9034, 0.002957, -0.474, 0.8805, 0.002729, -0.6181, 0.7861, 0.09041, -0.6157, 0.7828, -0.00717, -0.4285, 0.9035, 0.002729, -0.6181, 0.7861, 0.002957, -0.474, 0.8805, -0.00717, -0.4285, 0.9035, -0.08507, -0.6158, 0.7833, 0.002729, -0.6181, 0.7861, -0.1221, -0.3549, -0.9269, 0.7779, -0.6283, -0.0126, 0.7151, -0.1658, -0.6791, 0.7151, -0.1658, -0.6791, 0.7779, -0.6283, -0.0126, 0.9379, 0.03113, -0.3455, 0.5498, -0.4871, 0.6786, 0.4222, -0.8238, 0.3782, 0.5796, -0.5616, 0.5905, 0.5498, -0.4871, 0.6786, 0.523, -0.7646, 0.3767, 0.4222, -0.8238, 0.3782, 0.4785, -0.8538, 0.2052, 0.4222, -0.8238, 0.3782, 0.523, -0.7646, 0.3767, 0.4785, -0.8538, 0.2052, 0.523, -0.7646, 0.3767, 0.6669, -0.7308, 0.1455, 0.6669, -0.7308, 0.1455, 0.7779, -0.6283, -0.0126, 0.4785, -0.8538, 0.2052, 0.4785, -0.8538, 0.2052, 0.7779, -0.6283, -0.0126, 0.2375, -0.9599, -0.1486, -0.1221, -0.3549, -0.9269, 0.2375, -0.9599, -0.1486, 0.7779, -0.6283, -0.0126, 0.2375, -0.9599, -0.1486, -0.1221, -0.3549, -0.9269, -0.3674, -0.3153, -0.875, 0.2375, -0.9599, -0.1486, -0.3674, -0.3153, -0.875, -0.3648, -0.9082, -0.2052, 0.2375, -0.9599, -0.1486, -0.3648, -0.9082, -0.2052, 0.2369, -0.9242, 0.2996, 0.2375, -0.9599, -0.1486, 0.2369, -0.9242, 0.2996, 0.4785, -0.8538, 0.2052, 0.2369, -0.9242, 0.2996, 0.4222, -0.8238, 0.3782, 0.4785, -0.8538, 0.2052, 0.4222, -0.8238, 0.3782, 0.2369, -0.9242, 0.2996, 0.6013, -0.6283, 0.4936, 0.4222, -0.8238, 0.3782, 0.6013, -0.6283, 0.4936, 0.5796, -0.5616, 0.5905, 0.6013, -0.6283, 0.4936, 0.7772, 0.06021, 0.6263, 0.5796, -0.5616, 0.5905, 0.5498, -0.4871, 0.6786, 0.5796, -0.5616, 0.5905, 0.7772, 0.06021, 0.6263, 0.5498, -0.4871, 0.6786, 0.7772, 0.06021, 0.6263, 0.6849, 0.1073, 0.7207, 0.5947, 0.7121, 0.3731, 0.6849, 0.1073, 0.7207, 0.7772, 0.06021, 0.6263, 0.6013, -0.6283, 0.4936, 0.8558, 0.01095, 0.5172, 0.7772, 0.06021, 0.6263, 0.8558, 0.01095, 0.5172, 0.651, 0.697, 0.3006, 0.7772, 0.06021, 0.6263, 0.8558, 0.01095, 0.5172, 0.7013, 0.6761, 0.226, 0.651, 0.697, 0.3006, 0.5947, 0.7121, 0.3731, 0.7772, 0.06021, 0.6263, 0.651, 0.697, 0.3006, 0.5947, 0.7121, 0.3731, 0.651, 0.697, 0.3006, 0.2215, 0.9621, -0.1593, 0.7013, 0.6761, 0.226, 0.2215, 0.9621, -0.1593, 0.651, 0.697, 0.3006, 0.7013, 0.6761, 0.226, 0.2646, 0.9421, -0.206, 0.2215, 0.9621, -0.1593, 0.2646, 0.9421, -0.206, -0.1185, 0.6156, -0.7791, 0.2215, 0.9621, -0.1593, 0.2646, 0.9421, -0.206, 0.05879, 0.5591, -0.827, -0.1185, 0.6156, -0.7791, -0.1185, 0.6156, -0.7791, 0.05879, 0.5591, -0.827, -0.3674, -0.3153, -0.875, -0.1185, 0.6156, -0.7791, -0.3674, -0.3153, -0.875, -0.1221, -0.3549, -0.9269, -0.1221, -0.3549, -0.9269, 0.08426, 0.6446, -0.7598, -0.1185, 0.6156, -0.7791, -0.1221, -0.3549, -0.9269, 0.7151, -0.1658, -0.6791, 0.08426, 0.6446, -0.7598, 0.6875, 0.4163, -0.5951, 0.08426, 0.6446, -0.7598, 0.7151, -0.1658, -0.6791, 0.6875, 0.4163, -0.5951, 0.7151, -0.1658, -0.6791, 0.9379, 0.03113, -0.3455, 0.5947, 0.7121, 0.3731, 0.2215, 0.9621, -0.1593, 0.1774, 0.9778, -0.1116, 0.1774, 0.9778, -0.1116, 0.2215, 0.9621, -0.1593, -0.1185, 0.6156, -0.7791, 0.1774, 0.9778, -0.1116, -0.1185, 0.6156, -0.7791, 0.08426, 0.6446, -0.7598, 0.6962, 0.0007608, -0.7179, 0.6982, -0.2012, -0.687, 0.6982, -0.2012, -0.687, 0.6962, 0.0007608, -0.7179, 0.6962, 0.0007721, -0.7179, 0.6982, -0.2012, -0.687, 0.6962, 0.0007608, -0.7179, 0.7186, -0.01447, -0.6952, 0.6962, 0.0007721, -0.7179, 0.6962, 0.0007608, -0.7179, 0.7186, -0.01447, -0.6952, 0.7186, -0.01447, -0.6952, 0.7186, -0.01447, -0.6952, 0.6783, -0.1326, -0.7227, 0.7186, -0.01447, -0.6952, 0.7186, -0.01447, -0.6952, 0.6783, -0.1326, -0.7227, 0.6783, -0.1326, -0.7227, 0.6783, -0.1326, -0.7227, 0.6665, -0.1479, -0.7307, 0.6783, -0.1326, -0.7227, 0.6783, -0.1326, -0.7227, 0.6664, -0.1479, -0.7307, 0.6665, -0.1479, -0.7307, 0.6664, -0.1479, -0.7307, 0.6588, -0.1785, -0.7308, 0.6665, -0.1479, -0.7307, 0.6664, -0.1479, -0.7307, 0.6588, -0.1785, -0.7308, 0.6588, -0.1785, -0.7308, 0.6588, -0.1785, -0.7308, 0.6678, -0.3164, -0.6737, 0.6588, -0.1785, -0.7308, 0.6588, -0.1785, -0.7308, 0.6678, -0.3164, -0.6737, 0.6678, -0.3164, -0.6737, 0.7072, -0.3659, -0.6049, 0.6678, -0.3164, -0.6737, 0.6678, -0.3164, -0.6737, 0.7072, -0.3659, -0.6049, 0.7073, -0.3659, -0.6049, 0.6678, -0.3164, -0.6737, 0.7072, -0.3659, -0.6049, 0.6982, -0.2012, -0.687, 0.7073, -0.3659, -0.6049, 0.7072, -0.3659, -0.6049, 0.6982, -0.2012, -0.687, 0.6982, -0.2012, -0.687, -0.3012, 0.9323, -0.2004, 0.668, 0.4148, -0.6178, -0.1157, 0.921, -0.372, -0.3012, 0.9323, -0.2004, 0.6131, 0.4563, -0.6449, 0.668, 0.4148, -0.6178, 0.6085, -0.7868, -0.1036, -0.2675, -0.9364, -0.2272, 0.399, -0.6978, -0.5949, 0.6085, -0.7868, -0.1036, -0.1724, -0.9315, 0.3204, -0.2675, -0.9364, -0.2272, -0.779, -0.6234, -0.06765, -0.2675, -0.9364, -0.2272, -0.1724, -0.9315, 0.3204, -0.779, -0.6234, -0.06765, -0.1724, -0.9315, 0.3204, -0.6636, -0.5937, 0.4551, -0.9007, -0.06722, 0.4292, -0.779, -0.6234, -0.06765, -0.6636, -0.5937, 0.4551, -0.9007, -0.06722, 0.4292, -0.9852, -0.1316, -0.1103, -0.779, -0.6234, -0.06765, -0.9007, -0.06722, 0.4292, -0.8034, 0.4535, -0.3859, -0.9852, -0.1316, -0.1103, -0.9007, -0.06722, 0.4292, -0.7715, 0.6157, 0.1601, -0.8034, 0.4535, -0.3859, -0.1157, 0.921, -0.372, -0.8034, 0.4535, -0.3859, -0.7715, 0.6157, 0.1601, -0.1157, 0.921, -0.372, -0.1557, 0.6435, -0.7495, -0.8034, 0.4535, -0.3859, -0.1557, 0.6435, -0.7495, -0.1157, 0.921, -0.372, 0.668, 0.4148, -0.6178, -0.1557, 0.6435, -0.7495, 0.668, 0.4148, -0.6178, 0.436, 0.2383, -0.8678, -0.7785, 0.6082, 0.1552, -0.3012, 0.9323, -0.2004, -0.1157, 0.921, -0.372, -0.7785, 0.6082, 0.1552, -0.1157, 0.921, -0.372, -0.7715, 0.6157, 0.1601, -0.9491, -0.1001, 0.2985, -0.7785, 0.6082, 0.1552, -0.7715, 0.6157, 0.1601, -0.9491, -0.1001, 0.2985, -0.7715, 0.6157, 0.1601, -0.9007, -0.06722, 0.4292, -0.7449, -0.5652, 0.3545, -0.9491, -0.1001, 0.2985, -0.9007, -0.06722, 0.4292, -0.7449, -0.5652, 0.3545, -0.9007, -0.06722, 0.4292, -0.6636, -0.5937, 0.4551, -0.1979, -0.9089, 0.367, -0.7449, -0.5652, 0.3545, -0.6636, -0.5937, 0.4551, -0.1979, -0.9089, 0.367, -0.6636, -0.5937, 0.4551, -0.1724, -0.9315, 0.3204, 0.5828, -0.8106, -0.05712, -0.1979, -0.9089, 0.367, -0.1724, -0.9315, 0.3204, 0.5828, -0.8106, -0.05712, -0.1724, -0.9315, 0.3204, 0.6085, -0.7868, -0.1036, 0.8804, -0.1964, -0.4317, 0.5828, -0.8106, -0.05712, 0.6085, -0.7868, -0.1036, 0.8804, -0.1964, -0.4317, 0.6085, -0.7868, -0.1036, 0.8857, -0.1926, -0.4224, 0.6131, 0.4563, -0.6449, 0.8804, -0.1964, -0.4317, 0.8857, -0.1926, -0.4224, 0.6131, 0.4563, -0.6449, 0.8857, -0.1926, -0.4224, 0.668, 0.4148, -0.6178, 0.436, 0.2383, -0.8678, 0.668, 0.4148, -0.6178, 0.8857, -0.1926, -0.4224, 0.436, 0.2383, -0.8678, 0.8857, -0.1926, -0.4224, 0.6304, -0.2062, -0.7483, 0.6085, -0.7868, -0.1036, 0.6304, -0.2062, -0.7483, 0.8857, -0.1926, -0.4224, 0.6085, -0.7868, -0.1036, 0.399, -0.6978, -0.5949, 0.6304, -0.2062, -0.7483, -0.3012, 0.9323, -0.2004, -0.7785, 0.6082, 0.1552, -0.8078, 0.5842, 0.07814, -0.7785, 0.6082, 0.1552, -0.9838, -0.1443, 0.1062, -0.8078, 0.5842, 0.07814, -0.7785, 0.6082, 0.1552, -0.9491, -0.1001, 0.2985, -0.9838, -0.1443, 0.1062, -0.9491, -0.1001, 0.2985, -0.7449, -0.5652, 0.3545, -0.9838, -0.1443, 0.1062, 0.1321, -0.4643, 0.8758, 0.429, -0.6733, 0.6022, 0.429, -0.6733, 0.6022, 0.1321, -0.4643, 0.8758, 0.1321, -0.4643, 0.8758, 0.429, -0.6733, 0.6022, 0.1321, -0.4643, 0.8758, 0.1321, -0.4643, 0.8758, 0.00299, -0.4456, 0.8952, 0.1321, -0.4643, 0.8758, 0.00299, -0.4456, 0.8952, 0.003008, -0.4456, 0.8953, 0.003008, -0.4456, 0.8953, 0.00299, -0.4456, 0.8952, -0.1262, -0.4644, 0.8766, 0.003008, -0.4456, 0.8953, -0.1262, -0.4644, 0.8766, -0.1262, -0.4644, 0.8766, -0.4248, -0.6735, 0.605, -0.1262, -0.4644, 0.8766, -0.1262, -0.4644, 0.8766, -0.4248, -0.6735, 0.605, -0.4248, -0.6735, 0.605, -0.1262, -0.4644, 0.8766, 0.001308, -0.6981, 0.716, -0.2028, -0.5269, 0.8254, -0.3367, -0.7409, 0.5811, 0.001308, -0.6981, 0.716, -0.002762, 0.2894, 0.9572, -0.2028, -0.5269, 0.8254, 0.3398, -0.7401, 0.5803, -0.002762, 0.2894, 0.9572, 0.001308, -0.6981, 0.716, 0.3398, -0.7401, 0.5803, 0.2327, 0.3785, 0.8959, -0.002762, 0.2894, 0.9572, 0.3398, -0.7401, 0.5803, 0.2553, -0.5874, 0.7679, 0.2327, 0.3785, 0.8959, 0.4445, -0.5886, 0.6752, 0.2327, 0.3785, 0.8959, 0.2553, -0.5874, 0.7679, 0.4445, -0.5886, 0.6752, 0.629, 0.1416, 0.7644, 0.2327, 0.3785, 0.8959, 0.4445, -0.5886, 0.6752, 0.624, -0.3732, 0.6866, 0.629, 0.1416, 0.7644, -0.2234, 0.3815, 0.897, -0.2028, -0.5269, 0.8254, -0.002762, 0.2894, 0.9572, -0.6242, 0.1413, 0.7684, -0.2028, -0.5269, 0.8254, -0.2234, 0.3815, 0.897, -0.6242, 0.1413, 0.7684, -0.4398, -0.5888, 0.6781, -0.2028, -0.5269, 0.8254, -0.6242, 0.1413, 0.7684, -0.6193, -0.3735, 0.6906, -0.4398, -0.5888, 0.6781, -0.7109, -0.3663, -0.6003, -0.7065, -0.201, -0.6786, -0.7065, -0.201, -0.6786, -0.7109, -0.3663, -0.6003, -0.7065, -0.201, -0.6786, -0.7109, -0.3663, -0.6003, -0.672, -0.3167, -0.6694, -0.7109, -0.3663, -0.6003, -0.7109, -0.3663, -0.6003, -0.672, -0.3167, -0.6694, -0.672, -0.3167, -0.6694, -0.7109, -0.3663, -0.6003, -0.6635, -0.1788, -0.7265, -0.672, -0.3167, -0.6694, -0.672, -0.3167, -0.6694, -0.6635, -0.1788, -0.7265, -0.672, -0.3167, -0.6694, -0.6635, -0.1788, -0.7265, -0.6711, -0.1483, -0.7264, -0.6635, -0.1788, -0.7265, -0.6635, -0.1788, -0.7265, -0.6711, -0.1483, -0.7264, -0.6635, -0.1788, -0.7265, -0.6711, -0.1483, -0.7264, -0.6823, -0.1343, -0.7187, -0.6711, -0.1483, -0.7264, -0.6711, -0.1483, -0.7264, -0.6823, -0.1343, -0.7187, -0.6711, -0.1483, -0.7264, -0.6822, -0.1343, -0.7187, -0.7065, -0.201, -0.6786, -0.7065, -0.201, -0.6786, -0.7082, -0.009479, -0.7059, -0.7065, -0.201, -0.6786, -0.7082, -0.009479, -0.7059, -0.7083, -0.009484, -0.7059, -0.7082, -0.009479, -0.7059, -0.7259, -0.02667, -0.6873, -0.7083, -0.009484, -0.7059, -0.7082, -0.009479, -0.7059, -0.7259, -0.02667, -0.6873, -0.7259, -0.02667, -0.6873, -0.7259, -0.02667, -0.6873, -0.6822, -0.1343, -0.7187, -0.7259, -0.02667, -0.6873, -0.7259, -0.02667, -0.6873, -0.6823, -0.1343, -0.7187, -0.6822, -0.1343, -0.7187, -0.8034, 0.4535, -0.3859, -0.779, -0.6234, -0.06765, -0.9852, -0.1316, -0.1103, -0.8034, 0.4535, -0.3859, -0.2675, -0.9364, -0.2272, -0.779, -0.6234, -0.06765, -0.8034, 0.4535, -0.3859, 0.399, -0.6978, -0.5949, -0.2675, -0.9364, -0.2272, -0.8034, 0.4535, -0.3859, 0.6304, -0.2062, -0.7483, 0.399, -0.6978, -0.5949, -0.8034, 0.4535, -0.3859, 0.436, 0.2383, -0.8678, 0.6304, -0.2062, -0.7483, -0.8034, 0.4535, -0.3859, -0.1557, 0.6435, -0.7495, 0.436, 0.2383, -0.8678, -0.8558, -0.5085, 0.09528, -0.9746, -0.1494, 0.1669, -0.7717, -0.2377, 0.5899, -0.8558, -0.5085, 0.09528, -0.7717, -0.2377, 0.5899, -0.6417, -0.5663, 0.5172, -0.7944, -0.6029, 0.07303, -0.8558, -0.5085, 0.09528, -0.6417, -0.5663, 0.5172, -0.7944, -0.6029, 0.07303, -0.6417, -0.5663, 0.5172, -0.3869, -0.6771, 0.6259, 0.3912, -0.6769, 0.6235, 0.8566, -0.5081, 0.08974, 0.7952, -0.6025, 0.0679, 0.3912, -0.6769, 0.6235, 0.6453, -0.566, 0.5131, 0.8566, -0.5081, 0.08974, 0.6453, -0.566, 0.5131, 0.9757, -0.1489, 0.1606, 0.8566, -0.5081, 0.08974, 0.6453, -0.566, 0.5131, 0.7756, -0.2373, 0.5849, 0.9757, -0.1489, 0.1606, 0.7756, -0.2373, 0.5849, 0.863, 0.441, 0.2466, 0.9757, -0.1489, 0.1606, 0.7756, -0.2373, 0.5849, 0.7323, 0.3378, 0.5913, 0.863, 0.441, 0.2466, 0.7323, 0.3378, 0.5913, 0.376, 0.9125, 0.1612, 0.863, 0.441, 0.2466, 0.7323, 0.3378, 0.5913, 0.3614, 0.8426, 0.3993, 0.376, 0.9125, 0.1612, 0.3614, 0.8426, 0.3993, 0.1799, 0.9593, 0.2176, 0.376, 0.9125, 0.1612, 0.1799, 0.9593, 0.2176, 7.71e-05, 0.9958, 0.09134, 0.376, 0.9125, 0.1612, 0.1799, 0.9593, 0.2176, 0.0003823, 0.9824, 0.1866, 7.71e-05, 0.9958, 0.09134, -0.3754, 0.9123, 0.1636, 7.71e-05, 0.9958, 0.09134, 0.0003823, 0.9824, 0.1866, -0.3754, 0.9123, 0.1636, 0.0003823, 0.9824, 0.1866, -0.179, 0.9592, 0.2187, -0.3754, 0.9123, 0.1636, -0.179, 0.9592, 0.2187, -0.3592, 0.8424, 0.4016, -0.8616, 0.4405, 0.2522, -0.3754, 0.9123, 0.1636, -0.3592, 0.8424, 0.4016, -0.8616, 0.4405, 0.2522, -0.3592, 0.8424, 0.4016, -0.7286, 0.3375, 0.596, -0.9746, -0.1494, 0.1669, -0.8616, 0.4405, 0.2522, -0.7286, 0.3375, 0.596, -0.9746, -0.1494, 0.1669, -0.7286, 0.3375, 0.596, -0.7717, -0.2377, 0.5899, 0.8603, 0.4512, -0.2372, -0.2907, 0.252, -0.923, 0.3301, 0.6653, -0.6697, 0.8603, 0.4512, -0.2372, -0.5909, -0.2664, -0.7615, -0.2907, 0.252, -0.923, 0.8603, 0.4512, -0.2372, -0.285, -0.8059, -0.519, -0.5909, -0.2664, -0.7615, 0.8603, 0.4512, -0.2372, 0.3697, -0.9248, -0.08928, -0.285, -0.8059, -0.519, 0.8603, 0.4512, -0.2372, 0.7728, -0.6345, 0.01251, 0.3697, -0.9248, -0.08928, 0.8603, 0.4512, -0.2372, 0.9886, -0.1508, 0.002636, 0.7728, -0.6345, 0.01251])] * 3)])
me_heavygib006_physics = bpy.data.meshes.new('heavygib006_physics')
me_heavygib006_physics.from_pydata([(-15.45, 3.087, 48.8), (1.302, 7.23, 52.68), (-0.2635, 2.348, 46.09), (13.71, 5.625, 51.47), (-7.973, 8.261, 61.32), (7.648, 8.271, 61.29), (-0.1229, 3.493, 65.08), (-0.148, -5.391, 56.65), (12.48, 2.221, 58.93), (-12.77, 2.215, 59.01), (-5.27, -6.514, 47.82), (7.455, -6.691, 46.95)], [], [(0, 1, 2), (1, 3, 2), (1, 4, 5), (3, 1, 5), (1, 0, 4), (6, 7, 8), (8, 5, 6), (6, 5, 4), (4, 9, 6), (6, 9, 7), (10, 9, 0), (10, 0, 2), (4, 0, 9), (7, 11, 8), (8, 11, 3), (3, 5, 8), (7, 9, 10), (10, 11, 7), (10, 2, 11), (2, 3, 11)])
me_heavygib006_physics.polygons.foreach_set('use_smooth', [True] * 20)
_uv = me_heavygib006_physics.uv_layers.new(name='UVMap')
_uv.uv.foreach_set('vector', [0.0, 0.0, 0.0, 0.0, 0.0, 0.0, 0.0, 0.0, 0.0, 0.0, 0.0, 0.0, 0.0, 0.0, 0.0, 0.0, 0.0, 0.0, 0.0, 0.0, 0.0, 0.0, 0.0, 0.0, 0.0, 0.0, 0.0, 0.0, 0.0, 0.0, 0.0, 0.0, 0.0, 0.0, 0.0, 0.0, 0.0, 0.0, 0.0, 0.0, 0.0, 0.0, 0.0, 0.0, 0.0, 0.0, 0.0, 0.0, 0.0, 0.0, 0.0, 0.0, 0.0, 0.0, 0.0, 0.0, 0.0, 0.0, 0.0, 0.0, 0.0, 0.0, 0.0, 0.0, 0.0, 0.0, 0.0, 0.0, 0.0, 0.0, 0.0, 0.0, 0.0, 0.0, 0.0, 0.0, 0.0, 0.0, 0.0, 0.0, 0.0, 0.0, 0.0, 0.0, 0.0, 0.0, 0.0, 0.0, 0.0, 0.0, 0.0, 0.0, 0.0, 0.0, 0.0, 0.0, 0.0, 0.0, 0.0, 0.0, 0.0, 0.0, 0.0, 0.0, 0.0, 0.0, 0.0, 0.0, 0.0, 0.0, 0.0, 0.0, 0.0, 0.0, 0.0, 0.0, 0.0, 0.0, 0.0, 0.0])
me_heavygib006_physics.materials.append(mat_phy)
me_heavygib006_physics.use_remesh_fix_poles = True
me_heavygib006_physics.use_remesh_preserve_attributes = False
me_heavygib006_physics.use_mirror_vertex_groups = False
me_heavygib006_physics.update()
me_heavygib006_physics.normals_split_custom_set([tuple(v) for v in zip(*[iter([-0.5394, 0.6003, -0.5905, -0.9349, 0.3531, -0.03481, -0.3261, 0.945, 0.02503, -0.9349, 0.3531, -0.03481, -0.5489, 0.579, 0.6029, -0.3261, 0.945, 0.02503, -0.9349, 0.3531, -0.03481, -0.934, -0.2091, -0.2896, -0.902, -0.3415, 0.264, -0.5489, 0.579, 0.6029, -0.9349, 0.3531, -0.03481, -0.902, -0.3415, 0.264, -0.9349, 0.3531, -0.03481, -0.5394, 0.6003, -0.5905, -0.934, -0.2091, -0.2896, 0.3308, -0.9437, 0.002816, 0.8504, -0.5261, 0.00945, 0.5402, -0.558, 0.6299, 0.5402, -0.558, 0.6299, -0.902, -0.3415, 0.264, 0.3308, -0.9437, 0.002816, 0.3308, -0.9437, 0.002816, -0.902, -0.3415, 0.264, -0.934, -0.2091, -0.2896, -0.934, -0.2091, -0.2896, 0.5838, -0.5425, -0.604, 0.3308, -0.9437, 0.002816, 0.3308, -0.9437, 0.002816, 0.5838, -0.5425, -0.604, 0.8504, -0.5261, 0.00945, 0.8251, 0.3646, -0.4316, 0.5838, -0.5425, -0.604, -0.5394, 0.6003, -0.5905, 0.8251, 0.3646, -0.4316, -0.5394, 0.6003, -0.5905, -0.3261, 0.945, 0.02503, -0.934, -0.2091, -0.2896, -0.5394, 0.6003, -0.5905, 0.5838, -0.5425, -0.604, 0.8504, -0.5261, 0.00945, 0.7202, 0.4409, 0.5356, 0.5402, -0.558, 0.6299, 0.5402, -0.558, 0.6299, 0.7202, 0.4409, 0.5356, -0.5489, 0.579, 0.6029, -0.5489, 0.579, 0.6029, -0.902, -0.3415, 0.264, 0.5402, -0.558, 0.6299, 0.8504, -0.5261, 0.00945, 0.5838, -0.5425, -0.604, 0.8251, 0.3646, -0.4316, 0.8251, 0.3646, -0.4316, 0.7202, 0.4409, 0.5356, 0.8504, -0.5261, 0.00945, 0.8251, 0.3646, -0.4316, -0.3261, 0.945, 0.02503, 0.7202, 0.4409, 0.5356, -0.3261, 0.945, 0.02503, -0.5489, 0.579, 0.6029, 0.7202, 0.4409, 0.5356])] * 3)])

# ---- objects
ob_heavygib006_reference = bpy.data.objects.new('heavygib006_reference', me_heavygib006_reference)
ob_heavygib006_physics = bpy.data.objects.new('heavygib006_physics', me_heavygib006_physics)

# ---- transforms, parenting, visibility, modifiers, constraints
ob_heavygib006_reference.location = (0.0, 0.0, 0.0)
ob_heavygib006_reference.lineart.crease_threshold = 0.0
_vg = ob_heavygib006_reference.vertex_groups.new(name='polymsh')
ob_heavygib006_physics.location = (0.0, 0.0, 0.0)
ob_heavygib006_physics.display_type = 'SOLID'
ob_heavygib006_physics.show_wire = True
ob_heavygib006_physics.lineart.crease_threshold = 0.0
_vg = ob_heavygib006_physics.vertex_groups.new(name='polymsh')

# ---- collection membership
scene.collection.objects.link(ob_heavygib006_reference)
scene.collection.objects.link(ob_heavygib006_physics)

# ---- scene / render settings (as saved in the file)
scene.frame_start = 1; scene.frame_end = 250; scene.frame_set(0)
scene.render.engine = 'BLENDER_EEVEE_NEXT'
scene.cycles.use_denoising = False
scene.cycles.samples = 128
scene.cycles.sampling_pattern = 'TABULATED_SOBOL'
scene.cycles.use_adaptive_sampling = False
scene.cycles.use_light_tree = False
scene.view_settings.view_transform = 'Filmic'
bpy.context.view_layer.update()

# ---- added for rendering (the .blend has no active camera and no usable light): camera, sun + grey world if the file has none
cam_auto = bpy.data.cameras.new('AutoCamera')
cam_auto.lens = 50.0
cam_auto.sensor_width = 36.0
cam_auto.clip_end = 1000.0
ob_auto_camera = bpy.data.objects.new('AutoCamera', cam_auto)
scene.collection.objects.link(ob_auto_camera)
ob_auto_camera.location = (47.5482, -57.4754, 94.3023)
ob_auto_camera.rotation_euler = (1.09748, -7.21219e-08, 0.694738)
scene.camera = ob_auto_camera
light_auto_sun = bpy.data.lights.new('AutoSun', 'SUN')
light_auto_sun.energy = 3.0
light_auto_sun.angle = 0.0523599
ob_auto_sun = bpy.data.objects.new('AutoSun', light_auto_sun)
scene.collection.objects.link(ob_auto_sun)
ob_auto_sun.rotation_euler = (0.872665, 0.174533, 0.523599)
if scene.world is None:
    world_auto = bpy.data.worlds.new('AutoWorld')
    world_auto.color = (0.3, 0.3, 0.3)
    scene.world = world_auto
bpy.context.view_layer.update()
